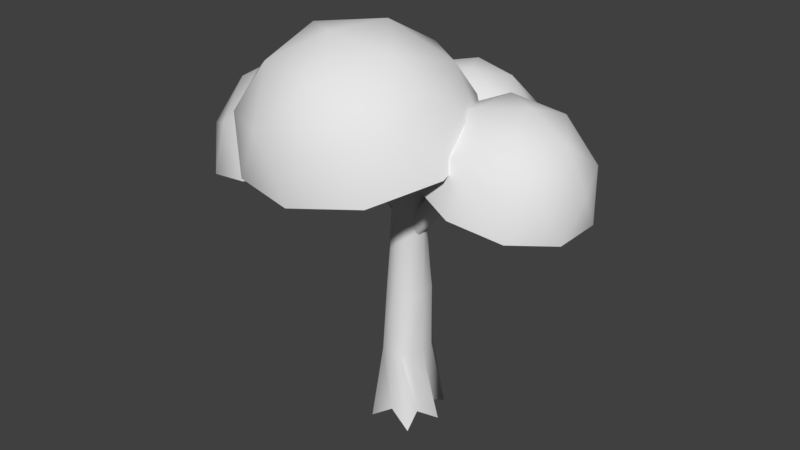 # Source: oak_tree_1.blend  (saved by Blender 2.78.0; exported with 4.5.12 LTS)
import bpy
from mathutils import Matrix  # noqa: F401  (used for matrix-valued properties, if any)

bpy.ops.wm.read_factory_settings(use_empty=True)
scene = bpy.context.scene
scene.name = 'Scene'

# ---- collections
col_collection_1 = bpy.data.collections.new('Collection 1'); scene.collection.children.link(col_collection_1)

# ---- world
world_world = bpy.data.worlds.new('World'); scene.world = world_world
world_world.color = (0.05088, 0.05088, 0.05088)
world_world.use_sun_shadow = False
world_world.sun_shadow_jitter_overblur = 0.0
world_world.cycles.sampling_method = 'MANUAL'

# ---- meshes
me_cylinder_002 = bpy.data.meshes.new('Cylinder.002')
me_cylinder_002.from_pydata([(0.5085, 4.704, 8.573), (2.042, 3.098, 9.158), (-0.04465, 3.256, 10.22), (-1.018, 3.703, 9.716), (0.4401, 2.176, 10.27), (-1.839, 2.778, 9.297), (-0.3809, 1.251, 9.854), (-0.04784, 4.669, 7.605), (1.291, 4.404, 7.74), (0.2471, 4.217, 9.59), (-0.899, 2.441, 10.14), (1.474, 4.124, 8.967), (1.667, 2.083, 9.65), (-2.022, 3.057, 8.07), (1.148, 3.273, 9.934), (-1.313, 4.155, 7.731), (-1.644, 3.828, 8.787), (-1.441, 1.682, 9.506), (0.8367, 1.231, 9.735), (-0.6931, 4.554, 8.749), (-1.902, 1.795, 8.493), (2.312, 2.198, 8.506), (-1.001, 0.8516, 8.837), (0.3381, 0.5863, 8.972), (2.193, 3.46, 8.084), (1.603, 1.101, 8.845), (1.816, 2.053, 8.573), (5.078, 0.02837, 9.861), (0.9413, 0.8018, 8.821), (5.248, -1.223, 8.968), (5.248, 1.28, 8.968), (2.788, -0.745, 10.51), (4.203, 1.28, 10.11), (4.647, 2.053, 7.771), (3.231, 2.531, 8.172), (2.957, -1.996, 9.617), (1.542, 0.02837, 10.02), (4.203, -1.223, 10.11), (2.788, 0.8018, 10.51), (3.914, 0.02837, 10.58), (5.691, 0.02837, 8.638), (4.202, 2.157, 9.06), (1.794, 1.344, 9.743), (1.794, -1.287, 9.743), (4.202, -2.101, 9.06), (2.957, 2.053, 9.617), (0.9413, -0.745, 8.821), (5.521, -0.745, 7.523), (1.816, -1.996, 8.573), (3.231, -2.475, 8.172), (5.521, 0.8018, 7.523), (4.647, -1.996, 7.771), (0.2542, 0.8071, 11.39), (2.621, -1.758, 10.77), (-0.5997, -2.46, 12.27), (-2.103, -1.456, 12.0), (0.1487, -3.896, 11.42), (-3.37, -2.289, 10.68), (-1.119, -4.729, 10.09), (-0.6046, 1.587, 10.11), (1.463, 1.131, 10.06), (-0.1492, -0.6866, 12.28), (-1.919, -3.44, 11.47), (1.744, -0.2744, 11.4), (2.042, -3.484, 10.54), (-3.652, -0.8839, 9.336), (1.242, -2.195, 11.92), (-2.558, 0.8177, 9.835), (-3.069, -0.5022, 10.92), (-2.756, -3.877, 10.01), (0.761, -4.653, 9.921), (-1.601, 0.464, 11.48), (-3.467, -2.868, 8.804), (3.038, -2.361, 9.165), (-2.076, -4.376, 8.442), (-0.008822, -4.832, 8.389), (2.854, -0.3771, 9.697), (1.945, -4.062, 8.665), (-2.656, 2.312, 9.208), (-0.7457, -0.3386, 9.74), (-4.04, -0.3386, 10.51), (-5.211, 0.6242, 9.724), (-3.395, -1.896, 10.23), (-6.214, -0.3386, 8.455), (-4.398, -2.859, 8.961), (-3.081, 2.777, 7.727), (-1.265, 2.182, 8.234), (-3.395, 1.219, 10.23), (-5.211, -1.301, 9.724), (-1.458, 1.219, 9.781), (-1.458, -1.896, 9.781), (-6.021, 0.6242, 6.908), (-2.272, -0.3386, 10.54), (-4.898, 2.182, 7.221), (-5.746, 1.299, 8.346), (-5.746, -1.977, 8.346), (-2.656, -2.989, 9.208), (-4.398, 2.182, 8.961), (-6.021, -1.301, 6.908), (-0.142, -1.301, 8.547), (-4.898, -2.859, 7.221), (-3.081, -3.454, 7.727), (-0.142, 0.6242, 8.547), (-1.265, -2.859, 8.234)], [], [(20, 17, 5), (13, 20, 5), (13, 5, 16), (20, 22, 17), (15, 13, 16), (8, 0, 11), (24, 8, 11), (24, 11, 1), (21, 1, 12), (25, 21, 12), (25, 12, 18), (12, 1, 14), (4, 12, 14), (4, 14, 2), (8, 7, 0), (15, 16, 19), (7, 15, 19), (7, 19, 0), (23, 18, 6), (22, 23, 6), (22, 6, 17), (21, 24, 1), (23, 25, 18), (6, 18, 4), (10, 6, 4), (10, 4, 2), (5, 17, 10), (3, 5, 10), (3, 10, 2), (19, 16, 3), (9, 19, 3), (9, 3, 2), (11, 0, 9), (14, 11, 9), (14, 9, 2), (1, 11, 14), (0, 19, 9), (16, 5, 3), (17, 6, 10), (18, 12, 4), (44, 29, 37), (43, 35, 31), (42, 36, 38), (41, 45, 32), (40, 30, 27), (27, 32, 39), (27, 30, 32), (30, 41, 32), (32, 38, 39), (32, 45, 38), (45, 42, 38), (38, 31, 39), (38, 36, 31), (36, 43, 31), (31, 37, 39), (31, 35, 37), (35, 44, 37), (49, 51, 44), (47, 50, 40), (48, 35, 43), (48, 49, 35), (49, 44, 35), (34, 45, 41), (34, 26, 45), (26, 42, 45), (33, 34, 41), (37, 27, 39), (37, 29, 27), (29, 40, 27), (51, 29, 44), (51, 47, 29), (47, 40, 29), (50, 30, 40), (50, 33, 30), (33, 41, 30), (26, 28, 42), (46, 48, 43), (28, 36, 42), (28, 46, 36), (46, 43, 36), (72, 69, 57), (65, 72, 57), (65, 57, 68), (72, 74, 69), (67, 65, 68), (60, 52, 63), (76, 60, 63), (76, 63, 53), (73, 53, 64), (77, 73, 64), (77, 64, 70), (64, 53, 66), (56, 64, 66), (56, 66, 54), (60, 59, 52), (67, 68, 71), (59, 67, 71), (59, 71, 52), (75, 70, 58), (74, 75, 58), (74, 58, 69), (73, 76, 53), (75, 77, 70), (58, 70, 56), (62, 58, 56), (62, 56, 54), (57, 69, 62), (55, 57, 62), (55, 62, 54), (71, 68, 55), (61, 71, 55), (61, 55, 54), (63, 52, 61), (66, 63, 61), (66, 61, 54), (53, 63, 66), (52, 71, 61), (68, 57, 55), (69, 58, 62), (70, 64, 56), (98, 95, 83), (91, 98, 83), (91, 83, 94), (98, 100, 95), (93, 91, 94), (86, 78, 89), (102, 86, 89), (102, 89, 79), (99, 79, 90), (103, 99, 90), (103, 90, 96), (90, 79, 92), (82, 90, 92), (82, 92, 80), (86, 85, 78), (93, 94, 97), (85, 93, 97), (85, 97, 78), (101, 96, 84), (100, 101, 84), (100, 84, 95), (99, 102, 79), (101, 103, 96), (84, 96, 82), (88, 84, 82), (88, 82, 80), (83, 95, 88), (81, 83, 88), (81, 88, 80), (97, 94, 81), (87, 97, 81), (87, 81, 80), (89, 78, 87), (92, 89, 87), (92, 87, 80), (79, 89, 92), (78, 97, 87), (94, 83, 81), (95, 84, 88), (96, 90, 82)])
me_cylinder_002.polygons.foreach_set('use_smooth', [True] * 160)
_uv = me_cylinder_002.uv_layers.new(name='UVMap')
_uv.uv.foreach_set('vector', [9.824e-05, 0.347, 0.2188, 0.3211, 0.1884, 0.5, 9.813e-05, 0.653, 9.824e-05, 0.347, 0.1884, 0.5, 9.813e-05, 0.653, 0.1884, 0.5, 0.2188, 0.6789, 9.824e-05, 0.347, 0.1812, 0.09773, 0.2188, 0.3211, 0.1812, 0.9023, 9.813e-05, 0.653, 0.2188, 0.6789, 0.7787, 0.9047, 0.5705, 0.7972, 0.7076, 0.6681, 0.9632, 0.6542, 0.7787, 0.9047, 0.7076, 0.6681, 0.9632, 0.6542, 0.7076, 0.6681, 0.794, 0.5, 0.9632, 0.3458, 0.794, 0.5, 0.7076, 0.3319, 0.7787, 0.09526, 0.9632, 0.3458, 0.7076, 0.3319, 0.7787, 0.09526, 0.7076, 0.3319, 0.5705, 0.2028, 0.7076, 0.3319, 0.794, 0.5, 0.619, 0.5, 0.5138, 0.3609, 0.7076, 0.3319, 0.619, 0.5, 0.5138, 0.3609, 0.619, 0.5, 0.4664, 0.5, 0.7787, 0.9047, 0.4796, 0.9999, 0.5705, 0.7972, 0.1812, 0.9023, 0.2188, 0.6789, 0.3815, 0.7667, 0.4796, 0.9999, 0.1812, 0.9023, 0.3815, 0.7667, 0.4796, 0.9999, 0.3815, 0.7667, 0.5705, 0.7972, 0.4796, 9.813e-05, 0.5705, 0.2028, 0.3815, 0.2333, 0.1812, 0.09773, 0.4796, 9.813e-05, 0.3815, 0.2333, 0.1812, 0.09773, 0.3815, 0.2333, 0.2188, 0.3211, 0.9632, 0.3458, 0.9632, 0.6542, 0.794, 0.5, 0.4796, 9.813e-05, 0.7787, 0.09526, 0.5705, 0.2028, 0.3815, 0.2333, 0.5705, 0.2028, 0.5138, 0.3609, 0.3481, 0.4157, 0.3815, 0.2333, 0.5138, 0.3609, 0.3481, 0.4157, 0.5138, 0.3609, 0.4664, 0.5, 0.1884, 0.5, 0.2188, 0.3211, 0.3481, 0.4157, 0.3481, 0.5843, 0.1884, 0.5, 0.3481, 0.4157, 0.3481, 0.5843, 0.3481, 0.4157, 0.4664, 0.5, 0.3815, 0.7667, 0.2188, 0.6789, 0.3481, 0.5843, 0.5138, 0.6391, 0.3815, 0.7667, 0.3481, 0.5843, 0.5138, 0.6391, 0.3481, 0.5843, 0.4664, 0.5, 0.7076, 0.6681, 0.5705, 0.7972, 0.5138, 0.6391, 0.619, 0.5, 0.7076, 0.6681, 0.5138, 0.6391, 0.619, 0.5, 0.5138, 0.6391, 0.4664, 0.5, 0.794, 0.5, 0.7076, 0.6681, 0.619, 0.5, 0.5705, 0.7972, 0.3815, 0.7667, 0.5138, 0.6391, 0.2188, 0.6789, 0.1884, 0.5, 0.3481, 0.5843, 0.2188, 0.3211, 0.3815, 0.2333, 0.3481, 0.4157, 0.5705, 0.2028, 0.7076, 0.3319, 0.5138, 0.3609, 0.2131, 0.3823, 0.3397, 0.2548, 0.3689, 0.4329, 0.3227, 0.7196, 0.2406, 0.5598, 0.419, 0.587, 0.6773, 0.7196, 0.5, 0.7483, 0.581, 0.587, 0.7869, 0.3823, 0.7594, 0.5598, 0.6311, 0.4329, 0.5, 0.1738, 0.6603, 0.2548, 0.5, 0.3376, 0.5, 0.3376, 0.6311, 0.4329, 0.5, 0.4755, 0.5, 0.3376, 0.6603, 0.2548, 0.6311, 0.4329, 0.6603, 0.2548, 0.7869, 0.3823, 0.6311, 0.4329, 0.6311, 0.4329, 0.581, 0.587, 0.5, 0.4755, 0.6311, 0.4329, 0.7594, 0.5598, 0.581, 0.587, 0.7594, 0.5598, 0.6773, 0.7196, 0.581, 0.587, 0.581, 0.587, 0.419, 0.587, 0.5, 0.4755, 0.581, 0.587, 0.5, 0.7483, 0.419, 0.587, 0.5, 0.7483, 0.3227, 0.7196, 0.419, 0.587, 0.419, 0.587, 0.3689, 0.4329, 0.5, 0.4755, 0.419, 0.587, 0.2406, 0.5598, 0.3689, 0.4329, 0.2406, 0.5598, 0.2131, 0.3823, 0.3689, 0.4329, 9.75e-05, 0.4756, 0.09567, 0.1815, 0.2131, 0.3823, 0.3454, 9.75e-05, 0.6546, 9.755e-05, 0.5, 0.1738, 0.09547, 0.7692, 0.2406, 0.5598, 0.3227, 0.7196, 0.09547, 0.7692, 9.75e-05, 0.4756, 0.2406, 0.5598, 9.75e-05, 0.4756, 0.2131, 0.3823, 0.2406, 0.5598, 0.9999, 0.4756, 0.7594, 0.5598, 0.7869, 0.3823, 0.9999, 0.4756, 0.9045, 0.7692, 0.7594, 0.5598, 0.9045, 0.7692, 0.6773, 0.7196, 0.7594, 0.5598, 0.9043, 0.1815, 0.9999, 0.4756, 0.7869, 0.3823, 0.3689, 0.4329, 0.5, 0.3376, 0.5, 0.4755, 0.3689, 0.4329, 0.3397, 0.2548, 0.5, 0.3376, 0.3397, 0.2548, 0.5, 0.1738, 0.5, 0.3376, 0.09567, 0.1815, 0.3397, 0.2548, 0.2131, 0.3823, 0.09567, 0.1815, 0.3454, 9.75e-05, 0.3397, 0.2548, 0.3454, 9.75e-05, 0.5, 0.1738, 0.3397, 0.2548, 0.6546, 9.755e-05, 0.6603, 0.2548, 0.5, 0.1738, 0.6546, 9.755e-05, 0.9043, 0.1815, 0.6603, 0.2548, 0.9043, 0.1815, 0.7869, 0.3823, 0.6603, 0.2548, 0.9045, 0.7692, 0.6543, 0.951, 0.6773, 0.7196, 0.3457, 0.951, 0.09547, 0.7692, 0.3227, 0.7196, 0.6543, 0.951, 0.5, 0.7483, 0.6773, 0.7196, 0.6543, 0.951, 0.3457, 0.951, 0.5, 0.7483, 0.3457, 0.951, 0.3227, 0.7196, 0.5, 0.7483, 9.813e-05, 0.347, 0.2188, 0.3211, 0.1884, 0.5, 9.813e-05, 0.653, 9.813e-05, 0.347, 0.1884, 0.5, 9.813e-05, 0.653, 0.1884, 0.5, 0.2188, 0.6789, 9.813e-05, 0.347, 0.1812, 0.09773, 0.2188, 0.3211, 0.1812, 0.9023, 9.813e-05, 0.653, 0.2188, 0.6789, 0.7787, 0.9047, 0.5705, 0.7972, 0.7076, 0.6681, 0.9632, 0.6542, 0.7787, 0.9047, 0.7076, 0.6681, 0.9632, 0.6542, 0.7076, 0.6681, 0.794, 0.5, 0.9632, 0.3458, 0.794, 0.5, 0.7076, 0.3319, 0.7787, 0.09526, 0.9632, 0.3458, 0.7076, 0.3319, 0.7787, 0.09526, 0.7076, 0.3319, 0.5705, 0.2028, 0.7076, 0.3319, 0.794, 0.5, 0.619, 0.5, 0.5138, 0.3609, 0.7076, 0.3319, 0.619, 0.5, 0.5138, 0.3609, 0.619, 0.5, 0.4664, 0.5, 0.7787, 0.9047, 0.4796, 0.9999, 0.5705, 0.7972, 0.1812, 0.9023, 0.2188, 0.6789, 0.3815, 0.7667, 0.4796, 0.9999, 0.1812, 0.9023, 0.3815, 0.7667, 0.4796, 0.9999, 0.3815, 0.7667, 0.5705, 0.7972, 0.4796, 9.813e-05, 0.5705, 0.2028, 0.3815, 0.2333, 0.1812, 0.09773, 0.4796, 9.813e-05, 0.3815, 0.2333, 0.1812, 0.09773, 0.3815, 0.2333, 0.2188, 0.3211, 0.9632, 0.3458, 0.9632, 0.6542, 0.794, 0.5, 0.4796, 9.813e-05, 0.7787, 0.09526, 0.5705, 0.2028, 0.3815, 0.2333, 0.5705, 0.2028, 0.5138, 0.3609, 0.3481, 0.4157, 0.3815, 0.2333, 0.5138, 0.3609, 0.3481, 0.4157, 0.5138, 0.3609, 0.4664, 0.5, 0.1884, 0.5, 0.2188, 0.3211, 0.3481, 0.4157, 0.3481, 0.5843, 0.1884, 0.5, 0.3481, 0.4157, 0.3481, 0.5843, 0.3481, 0.4157, 0.4664, 0.5, 0.3815, 0.7667, 0.2188, 0.6789, 0.3481, 0.5843, 0.5138, 0.6391, 0.3815, 0.7667, 0.3481, 0.5843, 0.5138, 0.6391, 0.3481, 0.5843, 0.4664, 0.5, 0.7076, 0.6681, 0.5705, 0.7972, 0.5138, 0.6391, 0.619, 0.5, 0.7076, 0.6681, 0.5138, 0.6391, 0.619, 0.5, 0.5138, 0.6391, 0.4664, 0.5, 0.794, 0.5, 0.7076, 0.6681, 0.619, 0.5, 0.5705, 0.7972, 0.3815, 0.7667, 0.5138, 0.6391, 0.2188, 0.6789, 0.1884, 0.5, 0.3481, 0.5843, 0.2188, 0.3211, 0.3815, 0.2333, 0.3481, 0.4157, 0.5705, 0.2028, 0.7076, 0.3319, 0.5138, 0.3609, 0.3469, 0.9632, 0.321, 0.7445, 0.4999, 0.7749, 0.6528, 0.9633, 0.3469, 0.9632, 0.4999, 0.7749, 0.6528, 0.9633, 0.4999, 0.7749, 0.6788, 0.7446, 0.3469, 0.9632, 0.09762, 0.782, 0.321, 0.7445, 0.9022, 0.7822, 0.6528, 0.9633, 0.6788, 0.7446, 0.9048, 0.1848, 0.7972, 0.3929, 0.6682, 0.2558, 0.6544, 0.0002046, 0.9048, 0.1848, 0.6682, 0.2558, 0.6544, 0.0002046, 0.6682, 0.2558, 0.5001, 0.1693, 0.3459, 9.813e-05, 0.5001, 0.1693, 0.332, 0.2557, 0.09536, 0.1845, 0.3459, 9.813e-05, 0.332, 0.2557, 0.09536, 0.1845, 0.332, 0.2557, 0.2028, 0.3927, 0.332, 0.2557, 0.5001, 0.1693, 0.5, 0.3443, 0.3609, 0.4495, 0.332, 0.2557, 0.5, 0.3443, 0.3609, 0.4495, 0.5, 0.3443, 0.5, 0.497, 0.9048, 0.1848, 0.9999, 0.4839, 0.7972, 0.3929, 0.9022, 0.7822, 0.6788, 0.7446, 0.7667, 0.582, 0.9999, 0.4839, 0.9022, 0.7822, 0.7667, 0.582, 0.9999, 0.4839, 0.7667, 0.582, 0.7972, 0.3929, 9.813e-05, 0.4836, 0.2028, 0.3927, 0.2333, 0.5818, 0.09762, 0.782, 9.813e-05, 0.4836, 0.2333, 0.5818, 0.09762, 0.782, 0.2333, 0.5818, 0.321, 0.7445, 0.3459, 9.813e-05, 0.6544, 0.0002046, 0.5001, 0.1693, 9.813e-05, 0.4836, 0.09536, 0.1845, 0.2028, 0.3927, 0.2333, 0.5818, 0.2028, 0.3927, 0.3609, 0.4495, 0.4156, 0.6152, 0.2333, 0.5818, 0.3609, 0.4495, 0.4156, 0.6152, 0.3609, 0.4495, 0.5, 0.497, 0.4999, 0.7749, 0.321, 0.7445, 0.4156, 0.6152, 0.5843, 0.6153, 0.4999, 0.7749, 0.4156, 0.6152, 0.5843, 0.6153, 0.4156, 0.6152, 0.5, 0.497, 0.7667, 0.582, 0.6788, 0.7446, 0.5843, 0.6153, 0.6391, 0.4496, 0.7667, 0.582, 0.5843, 0.6153, 0.6391, 0.4496, 0.5843, 0.6153, 0.5, 0.497, 0.6682, 0.2558, 0.7972, 0.3929, 0.6391, 0.4496, 0.5, 0.3443, 0.6682, 0.2558, 0.6391, 0.4496, 0.5, 0.3443, 0.6391, 0.4496, 0.5, 0.497, 0.5001, 0.1693, 0.6682, 0.2558, 0.5, 0.3443, 0.7972, 0.3929, 0.7667, 0.582, 0.6391, 0.4496, 0.6788, 0.7446, 0.4999, 0.7749, 0.5843, 0.6153, 0.321, 0.7445, 0.2333, 0.5818, 0.4156, 0.6152, 0.2028, 0.3927, 0.332, 0.2557, 0.3609, 0.4495])
me_cylinder_002.use_remesh_preserve_volume = False
me_cylinder_002.use_remesh_preserve_attributes = False
me_cylinder_002.use_mirror_vertex_groups = False
me_cylinder_002.update()
me_cylinder = bpy.data.meshes.new('Cylinder')
me_cylinder.from_pydata([(0.002431, 0.6349, 0.0), (-0.005273, 0.6911, 2.041), (0.6996, 0.9566, -0.3457), (0.4186, 0.6698, 2.041), (0.6466, 0.3679, 0.0), (0.65, 0.3128, 2.041), (1.11, 0.1137, -0.3457), (0.6886, -0.1464, 2.041), (0.7032, -0.4038, 0.0), (0.5311, -0.4484, 2.041), (0.8165, -1.002, -0.3457), (0.3417, -0.7474, 2.041), (0.02507, -0.7954, 0.0), (-0.005273, -0.758, 2.041), (-0.5493, -1.054, -0.3457), (-0.3522, -0.7474, 2.041), (-0.5738, -0.3812, 0.0), (-0.5416, -0.4484, 2.041), (-1.022, 0.03056, -0.3457), (-0.6992, -0.1464, 2.041), (-0.5291, 0.2691, 0.0), (-0.6605, 0.3128, 2.041), (-0.5633, 1.039, -0.3457), (-0.4291, 0.6698, 2.041), (0.01531, 0.7203, 4.025), (0.392, 0.6586, 4.025), (0.6019, 0.3683, 4.025), (0.6031, -0.007132, 4.025), (0.5403, -0.3305, 4.025), (0.3897, -0.5523, 4.025), (0.02069, -0.6812, 4.025), (-0.3591, -0.5523, 4.025), (-0.5096, -0.3305, 4.025), (-0.5909, -0.02739, 4.025), (-0.6224, 0.3868, 4.025), (-0.2972, 0.6093, 4.025), (0.06552, 0.468, 6.008), (0.3323, 0.3965, 6.008), (0.5276, 0.2013, 6.008), (0.5991, -0.06552, 6.008), (0.5276, -0.3323, 6.008), (0.3323, -0.5276, 6.008), (0.06552, -0.5991, 6.008), (-0.2013, -0.5276, 6.008), (-0.3965, -0.3323, 6.008), (-0.468, -0.06552, 6.008), (-0.3965, 0.2013, 6.008), (-0.2013, 0.3965, 6.008), (0.3269, 0.1143, 7.885), (0.5486, 0.05512, 7.871), (0.7105, -0.1066, 7.848), (0.7691, -0.3276, 7.823), (0.7088, -0.5485, 7.803), (0.5457, -0.7103, 7.793), (0.3235, -0.7695, 7.795), (0.1018, -0.7103, 7.809), (-0.06009, -0.5485, 7.832), (-0.1187, -0.3276, 7.857), (-0.05839, -0.1066, 7.877), (0.1047, 0.05512, 7.888), (0.6581, -0.6754, 9.551), (0.8147, -0.7166, 9.524), (0.9272, -0.8291, 9.484), (0.9655, -0.9828, 9.442), (0.9193, -1.136, 9.408), (0.801, -1.249, 9.391), (0.6423, -1.29, 9.397), (0.4857, -1.249, 9.423), (0.3732, -1.136, 9.463), (0.3349, -0.9828, 9.506), (0.3811, -0.8291, 9.54), (0.4994, -0.7166, 9.557), (1.071, -1.594, 10.82), (1.161, -1.615, 10.79), (1.222, -1.671, 10.74), (1.237, -1.747, 10.68), (1.203, -1.823, 10.63), (1.128, -1.879, 10.6), (1.033, -1.9, 10.61), (0.9437, -1.879, 10.64), (0.8832, -1.823, 10.69), (0.868, -1.747, 10.75), (0.9022, -1.671, 10.79), (0.9766, -1.615, 10.82), (1.096, -2.959, 11.2), (-0.1025, 0.1255, 5.906), (0.512, 0.1017, 6.729), (0.008309, 0.195, 5.834), (0.6321, 0.1771, 6.651), (0.1256, 0.1905, 5.743), (0.7592, 0.1721, 6.552), (0.218, 0.113, 5.655), (0.8593, 0.08811, 6.457), (0.2607, -0.01661, 5.595), (0.9056, -0.05235, 6.392), (0.2422, -0.1636, 5.579), (0.8856, -0.2117, 6.374), (0.1676, -0.2886, 5.611), (0.8047, -0.3471, 6.409), (0.05676, -0.3581, 5.682), (0.6846, -0.4225, 6.486), (-0.06054, -0.3535, 5.774), (0.5575, -0.4175, 6.586), (-0.1529, -0.2761, 5.861), (0.4573, -0.3336, 6.681), (-0.1956, -0.1465, 5.921), (0.4111, -0.1931, 6.746), (-0.1771, 0.0005252, 5.938), (0.4311, -0.03377, 6.763), (1.16, -0.003404, 7.507), (1.27, 0.06587, 7.436), (1.387, 0.06129, 7.345), (1.479, -0.0159, 7.257), (1.522, -0.145, 7.198), (1.503, -0.2915, 7.182), (1.429, -0.4161, 7.213), (1.319, -0.4853, 7.284), (1.202, -0.4808, 7.376), (1.11, -0.4036, 7.463), (1.067, -0.2744, 7.523), (1.086, -0.128, 7.539), (1.801, -0.2097, 8.27), (1.906, -0.1436, 8.202), (2.018, -0.148, 8.115), (2.106, -0.2216, 8.032), (2.146, -0.3448, 7.975), (2.129, -0.4844, 7.96), (2.058, -0.6032, 7.99), (1.952, -0.6693, 8.058), (1.841, -0.6649, 8.145), (1.753, -0.5913, 8.228), (1.713, -0.4682, 8.285), (1.73, -0.3285, 8.301), (2.549, -0.3986, 8.885), (2.636, -0.3401, 8.82), (2.725, -0.3419, 8.736), (2.792, -0.4035, 8.654), (2.82, -0.5083, 8.596), (2.801, -0.6284, 8.579), (2.741, -0.7316, 8.606), (2.654, -0.7901, 8.671), (2.565, -0.7883, 8.756), (2.498, -0.7267, 8.838), (2.47, -0.6218, 8.895), (2.489, -0.5017, 8.912), (3.36, -0.7008, 9.296), (3.422, -0.6524, 9.237), (3.483, -0.6514, 9.159), (3.526, -0.6982, 9.084), (3.539, -0.7801, 9.03), (3.519, -0.8753, 9.013), (3.471, -0.9582, 9.038), (3.408, -1.007, 9.097), (3.347, -1.008, 9.174), (3.305, -0.9608, 9.25), (3.292, -0.8789, 9.304), (3.312, -0.7837, 9.32), (4.118, -1.016, 9.474), (4.145, -0.9873, 9.437), (4.164, -0.9823, 9.386), (4.17, -1.002, 9.336), (4.161, -1.041, 9.3), (4.14, -1.089, 9.287), (4.112, -1.134, 9.301), (4.085, -1.162, 9.338), (4.066, -1.167, 9.388), (4.06, -1.147, 9.439), (4.068, -1.108, 9.475), (4.09, -1.06, 9.488), (4.609, -1.276, 9.314), (-0.1017, -0.065, 5.875), (0.04335, 0.5226, 6.516), (-0.235, 0.01447, 5.83), (-0.07273, 0.5918, 6.477), (-0.3057, 0.1324, 5.745), (-0.1342, 0.6945, 6.403), (-0.2947, 0.2573, 5.643), (-0.1247, 0.8032, 6.314), (-0.2051, 0.3556, 5.551), (-0.04672, 0.8888, 6.235), (-0.06084, 0.4011, 5.494), (0.07887, 0.9283, 6.185), (0.09944, 0.3814, 5.488), (0.2184, 0.9112, 6.179), (0.2328, 0.3019, 5.533), (0.3345, 0.842, 6.218), (0.3035, 0.1839, 5.618), (0.396, 0.7393, 6.292), (0.2925, 0.05907, 5.72), (0.3865, 0.6306, 6.381), (0.2029, -0.03925, 5.811), (0.3085, 0.545, 6.461), (0.05863, -0.08466, 5.868), (0.1829, 0.5055, 6.51), (0.08141, 1.067, 7.176), (-0.022, 1.129, 7.141), (-0.07681, 1.22, 7.075), (-0.06833, 1.317, 6.996), (0.001164, 1.393, 6.925), (0.1131, 1.428, 6.88), (0.2374, 1.413, 6.875), (0.3408, 1.351, 6.91), (0.3956, 1.26, 6.976), (0.3871, 1.163, 7.055), (0.3176, 1.087, 7.126), (0.2057, 1.052, 7.17), (0.1925, 1.638, 7.803), (0.0962, 1.695, 7.771), (0.04515, 1.78, 7.709), (0.05305, 1.871, 7.636), (0.1178, 1.942, 7.569), (0.222, 1.974, 7.528), (0.3378, 1.96, 7.523), (0.4341, 1.903, 7.556), (0.4852, 1.818, 7.617), (0.4773, 1.727, 7.691), (0.4125, 1.656, 7.757), (0.3083, 1.624, 7.798), (0.2293, 2.296, 8.309), (0.1557, 2.336, 8.28), (0.1162, 2.395, 8.227), (0.1213, 2.457, 8.164), (0.1697, 2.505, 8.108), (0.2485, 2.527, 8.074), (0.3364, 2.517, 8.071), (0.41, 2.477, 8.1), (0.4495, 2.418, 8.153), (0.4444, 2.356, 8.216), (0.396, 2.308, 8.272), (0.3173, 2.285, 8.306), (0.2684, 3.003, 8.672), (0.1972, 3.035, 8.638), (0.1588, 3.083, 8.579), (0.1633, 3.132, 8.51), (0.2097, 3.171, 8.449), (0.2854, 3.188, 8.414), (0.3702, 3.179, 8.413), (0.4413, 3.146, 8.447), (0.4798, 3.099, 8.506), (0.4752, 3.049, 8.576), (0.4289, 3.011, 8.636), (0.3531, 2.994, 8.671), (0.2961, 3.697, 8.808), (0.2598, 3.707, 8.787), (0.2399, 3.72, 8.751), (0.2417, 3.73, 8.709), (0.2647, 3.736, 8.672), (0.3028, 3.736, 8.651), (0.3457, 3.729, 8.652), (0.382, 3.719, 8.673), (0.4019, 3.707, 8.709), (0.4001, 3.696, 8.752), (0.3771, 3.69, 8.788), (0.3391, 3.69, 8.809), (0.394, 4.49, 8.627), (1.787, -0.4453, 8.078), (1.963, -0.197, 8.469), (1.754, -0.4005, 8.062), (1.923, -0.1423, 8.45), (1.747, -0.3516, 8.032), (1.914, -0.08256, 8.412), (1.768, -0.3118, 7.995), (1.94, -0.03393, 8.368), (1.811, -0.2917, 7.962), (1.993, -0.009384, 8.327), (1.866, -0.2967, 7.942), (2.059, -0.0155, 8.302), (1.916, -0.3255, 7.939), (2.12, -0.05064, 8.299), (1.949, -0.3703, 7.955), (2.161, -0.1054, 8.319), (1.956, -0.4192, 7.986), (2.169, -0.1651, 8.356), (1.935, -0.459, 8.023), (2.144, -0.2137, 8.401), (1.892, -0.4791, 8.056), (2.091, -0.2383, 8.441), (1.838, -0.4741, 8.076), (2.025, -0.2321, 8.466), (2.105, 0.08068, 8.837), (2.072, 0.1264, 8.821), (2.064, 0.1763, 8.79), (2.086, 0.2169, 8.752), (2.13, 0.2374, 8.719), (2.185, 0.2323, 8.698), (2.236, 0.2029, 8.695), (2.27, 0.1572, 8.712), (2.277, 0.1073, 8.743), (2.256, 0.06672, 8.78), (2.212, 0.04622, 8.814), (2.157, 0.05133, 8.835), (2.305, 0.3693, 9.172), (2.283, 0.3992, 9.161), (2.278, 0.4317, 9.141), (2.292, 0.4582, 9.117), (2.321, 0.4716, 9.095), (2.357, 0.4683, 9.081), (2.391, 0.4491, 9.08), (2.413, 0.4193, 9.09), (2.417, 0.3867, 9.111), (2.403, 0.3602, 9.135), (2.374, 0.3469, 9.157), (2.338, 0.3502, 9.171), (2.455, 0.6903, 9.468), (2.435, 0.715, 9.457), (2.43, 0.7414, 9.437), (2.44, 0.7623, 9.413), (2.464, 0.7721, 9.392), (2.495, 0.7683, 9.379), (2.524, 0.7518, 9.378), (2.544, 0.7271, 9.389), (2.549, 0.7008, 9.409), (2.538, 0.6799, 9.433), (2.514, 0.67, 9.454), (2.484, 0.6738, 9.467), (2.633, 1.05, 9.662), (2.616, 1.068, 9.651), (2.611, 1.086, 9.633), (2.618, 1.099, 9.611), (2.636, 1.105, 9.593), (2.66, 1.1, 9.582), (2.683, 1.088, 9.581), (2.699, 1.07, 9.592), (2.704, 1.052, 9.61), (2.697, 1.038, 9.632), (2.679, 1.033, 9.65), (2.656, 1.037, 9.661), (2.785, 1.39, 9.752), (2.776, 1.398, 9.745), (2.771, 1.404, 9.734), (2.773, 1.406, 9.72), (2.781, 1.405, 9.709), (2.792, 1.401, 9.702), (2.803, 1.394, 9.702), (2.813, 1.386, 9.709), (2.817, 1.38, 9.721), (2.815, 1.377, 9.734), (2.808, 1.378, 9.745), (2.797, 1.383, 9.752), (3.002, 1.78, 9.741), (0.08051, -0.2376, 7.005), (-0.2347, -0.3523, 7.477), (0.1006, -0.4215, 6.95), (-0.2529, -0.5002, 7.434), (0.1001, -0.5556, 6.811), (-0.3292, -0.608, 7.353), (0.1672, -0.5203, 6.625), (-0.4432, -0.6467, 7.255), (0.04352, -0.4142, 6.442), (-0.5643, -0.6061, 7.166), (0.002589, -0.4174, 6.312), (-0.66, -0.4969, 7.112), (-0.03261, -0.2328, 6.268), (-0.7048, -0.3484, 7.105), (-0.05266, -0.0488, 6.322), (-0.6866, -0.2005, 7.148), (-0.05218, 0.08523, 6.461), (-0.6103, -0.09271, 7.23), (-0.0313, 0.1334, 6.647), (-0.4964, -0.05397, 7.328), (0.004381, 0.08283, 6.83), (-0.3753, -0.09464, 7.416), (0.04531, -0.05296, 6.961), (-0.2795, -0.2038, 7.471), (-0.7702, -0.5485, 8.185), (-0.7872, -0.687, 8.145), (-0.8587, -0.788, 8.068), (-0.9654, -0.8243, 7.977), (-1.079, -0.7862, 7.894), (-1.169, -0.6839, 7.843), (-1.211, -0.5448, 7.837), (-1.193, -0.4063, 7.877), (-1.122, -0.3053, 7.954), (-1.015, -0.269, 8.045), (-0.9018, -0.3071, 8.128), (-0.8121, -0.4094, 8.179), (-1.381, -0.6848, 8.845), (-1.396, -0.8093, 8.809), (-1.461, -0.8999, 8.74), (-1.556, -0.9325, 8.658), (-1.658, -0.8983, 8.583), (-1.739, -0.8065, 8.537), (-1.777, -0.6816, 8.532), (-1.761, -0.5572, 8.568), (-1.697, -0.4665, 8.637), (-1.601, -0.4339, 8.719), (-1.499, -0.4682, 8.793), (-1.419, -0.56, 8.839), (-2.015, -0.9319, 9.405), (-2.024, -1.042, 9.367), (-2.074, -1.121, 9.297), (-2.152, -1.147, 9.214), (-2.236, -1.115, 9.14), (-2.304, -1.032, 9.095), (-2.339, -0.9204, 9.091), (-2.329, -0.8105, 9.129), (-2.279, -0.7316, 9.199), (-2.202, -0.7048, 9.282), (-2.118, -0.7374, 9.356), (-2.049, -0.8205, 9.401), (-2.751, -1.196, 9.759), (-2.752, -1.278, 9.723), (-2.782, -1.335, 9.66), (-2.831, -1.351, 9.588), (-2.888, -1.323, 9.524), (-2.936, -1.257, 9.487), (-2.964, -1.172, 9.486), (-2.962, -1.09, 9.522), (-2.933, -1.033, 9.584), (-2.884, -1.016, 9.657), (-2.827, -1.045, 9.72), (-2.779, -1.11, 9.758), (-3.429, -1.47, 9.926), (-3.423, -1.52, 9.898), (-3.427, -1.552, 9.849), (-3.441, -1.555, 9.793), (-3.461, -1.53, 9.744), (-3.481, -1.483, 9.716), (-3.496, -1.427, 9.716), (-3.503, -1.377, 9.745), (-3.499, -1.346, 9.794), (-3.485, -1.342, 9.85), (-3.465, -1.367, 9.899), (-3.445, -1.414, 9.927), (-4.249, -1.71, 9.724), (-1.398, -0.7651, 8.73), (-1.719, -0.5124, 8.989), (-1.48, -0.8553, 8.715), (-1.792, -0.5931, 8.976), (-1.574, -0.9041, 8.654), (-1.876, -0.6367, 8.922), (-1.656, -0.8983, 8.564), (-1.95, -0.6316, 8.841), (-1.704, -0.8396, 8.467), (-1.993, -0.579, 8.755), (-1.704, -0.7436, 8.392), (-1.993, -0.4931, 8.687), (-1.658, -0.6361, 8.356), (-1.952, -0.3969, 8.655), (-1.577, -0.5459, 8.371), (-1.879, -0.3162, 8.669), (-1.483, -0.4971, 8.432), (-1.795, -0.2725, 8.723), (-1.4, -0.5029, 8.522), (-1.721, -0.2777, 8.804), (-1.353, -0.5616, 8.618), (-1.678, -0.3303, 8.89), (-1.352, -0.6576, 8.694), (-1.678, -0.4162, 8.958), (-2.033, -0.3168, 9.279), (-2.1, -0.3909, 9.267), (-2.177, -0.431, 9.217), (-2.244, -0.4263, 9.143), (-2.284, -0.378, 9.064), (-2.284, -0.2992, 9.002), (-2.246, -0.2108, 8.973), (-2.179, -0.1367, 8.985), (-2.102, -0.09668, 9.035), (-2.035, -0.1014, 9.109), (-1.995, -0.1497, 9.188), (-1.995, -0.2285, 9.25), (-2.355, -0.08286, 9.53), (-2.414, -0.1486, 9.52), (-2.483, -0.1841, 9.475), (-2.542, -0.1799, 9.409), (-2.577, -0.1371, 9.339), (-2.578, -0.06719, 9.284), (-2.544, 0.01114, 9.259), (-2.485, 0.07687, 9.269), (-2.416, 0.1124, 9.314), (-2.356, 0.1082, 9.38), (-2.321, 0.0654, 9.45), (-2.321, -0.004535, 9.505), (-2.717, 0.09969, 9.746), (-2.768, 0.03781, 9.733), (-2.825, 0.001978, 9.689), (-2.873, 0.001802, 9.624), (-2.899, 0.03732, 9.556), (-2.897, 0.09903, 9.504), (-2.867, 0.1704, 9.482), (-2.817, 0.2323, 9.494), (-2.76, 0.2681, 9.539), (-2.712, 0.2683, 9.604), (-2.685, 0.2328, 9.671), (-2.687, 0.171, 9.723), (-3.119, 0.275, 9.846), (-3.155, 0.2232, 9.833), (-3.193, 0.1909, 9.792), (-3.223, 0.1868, 9.736), (-3.238, 0.2121, 9.679), (-3.233, 0.2598, 9.636), (-3.21, 0.3173, 9.619), (-3.175, 0.3692, 9.633), (-3.137, 0.4015, 9.673), (-3.106, 0.4055, 9.73), (-3.091, 0.3803, 9.787), (-3.096, 0.3325, 9.83), (-3.499, 0.4019, 9.854), (-3.516, 0.367, 9.843), (-3.529, 0.3422, 9.814), (-3.534, 0.3342, 9.775), (-3.531, 0.3451, 9.736), (-3.52, 0.372, 9.708), (-3.504, 0.4077, 9.699), (-3.487, 0.4426, 9.71), (-3.475, 0.4674, 9.739), (-3.469, 0.4754, 9.778), (-3.472, 0.4645, 9.817), (-3.483, 0.4376, 9.844), (-3.902, 0.5419, 9.71), (0.6939, -0.5166, 8.427), (0.2593, -0.8782, 8.771), (0.7664, -0.617, 8.412), (0.3174, -0.9588, 8.759), (0.7947, -0.7215, 8.35), (0.3401, -1.043, 8.709), (0.7712, -0.8021, 8.258), (0.3213, -1.107, 8.635), (0.7024, -0.8371, 8.16), (0.2661, -1.135, 8.556), (0.6065, -0.8172, 8.083), (0.1891, -1.119, 8.494), (0.5093, -0.7477, 8.047), (0.1111, -1.064, 8.465), (0.4368, -0.6473, 8.062), (0.053, -0.9831, 8.477), (0.4085, -0.5428, 8.124), (0.03029, -0.8992, 8.527), (0.4319, -0.4622, 8.216), (0.04909, -0.8346, 8.601), (0.5008, -0.4272, 8.314), (0.1044, -0.8065, 8.68), (0.5967, -0.4471, 8.391), (0.1813, -0.8225, 8.742), (-0.09107, -1.239, 9.167), (-0.03959, -1.31, 9.157), (-0.01947, -1.385, 9.113), (-0.03612, -1.442, 9.047), (-0.08506, -1.467, 8.977), (-0.1532, -1.453, 8.922), (-0.2222, -1.403, 8.897), (-0.2737, -1.332, 8.908), (-0.2938, -1.258, 8.952), (-0.2772, -1.2, 9.017), (-0.2283, -1.175, 9.087), (-0.1601, -1.19, 9.142), (-0.4932, -1.598, 9.515), (-0.4488, -1.659, 9.506), (-0.4314, -1.723, 9.468), (-0.4458, -1.773, 9.411), (-0.488, -1.794, 9.351), (-0.5468, -1.782, 9.304), (-0.6064, -1.739, 9.281), (-0.6508, -1.678, 9.291), (-0.6681, -1.614, 9.329), (-0.6538, -1.564, 9.385), (-0.6116, -1.543, 9.445), (-0.5528, -1.555, 9.493), (-0.8369, -2.025, 9.801), (-0.7978, -2.074, 9.791), (-0.7798, -2.123, 9.756), (-0.7876, -2.16, 9.705), (-0.8193, -2.175, 9.652), (-0.8662, -2.163, 9.611), (-0.9158, -2.128, 9.594), (-0.9549, -2.079, 9.604), (-0.9729, -2.03, 9.639), (-0.9651, -1.993, 9.689), (-0.9335, -1.978, 9.742), (-0.8865, -1.99, 9.783), (-1.173, -2.493, 9.954), (-1.137, -2.531, 9.943), (-1.118, -2.568, 9.909), (-1.12, -2.593, 9.862), (-1.143, -2.601, 9.814), (-1.181, -2.589, 9.779), (-1.224, -2.56, 9.765), (-1.26, -2.522, 9.776), (-1.279, -2.485, 9.81), (-1.277, -2.459, 9.857), (-1.254, -2.452, 9.905), (-1.216, -2.464, 9.94), (-1.438, -2.943, 9.965), (-1.42, -2.957, 9.958), (-1.407, -2.968, 9.941), (-1.403, -2.972, 9.918), (-1.409, -2.969, 9.895), (-1.424, -2.959, 9.878), (-1.442, -2.945, 9.873), (-1.46, -2.931, 9.879), (-1.473, -2.921, 9.897), (-1.477, -2.916, 9.92), (-1.471, -2.92, 9.943), (-1.457, -2.929, 9.959), (-1.738, -3.439, 9.829)], [], [(0, 1, 3, 2), (2, 3, 5, 4), (4, 5, 7, 6), (6, 7, 9, 8), (8, 9, 11, 10), (10, 11, 13, 12), (12, 13, 15, 14), (14, 15, 17, 16), (16, 17, 19, 18), (18, 19, 21, 20), (13, 11, 29, 30), (20, 21, 23, 22), (22, 23, 1, 0), (33, 32, 44, 45), (11, 9, 28, 29), (9, 7, 27, 28), (1, 23, 35, 24), (3, 1, 24, 25), (7, 5, 26, 27), (23, 21, 34, 35), (5, 3, 25, 26), (21, 19, 33, 34), (19, 17, 32, 33), (17, 15, 31, 32), (15, 13, 30, 31), (38, 37, 49, 50), (30, 29, 41, 42), (27, 26, 38, 39), (34, 33, 45, 46), (31, 30, 42, 43), (28, 27, 39, 40), (35, 34, 46, 47), (25, 24, 36, 37), (32, 31, 43, 44), (29, 28, 40, 41), (24, 35, 47, 36), (26, 25, 37, 38), (48, 59, 71, 60), (45, 44, 56, 57), (42, 41, 53, 54), (39, 38, 50, 51), (46, 45, 57, 58), (43, 42, 54, 55), (40, 39, 51, 52), (47, 46, 58, 59), (37, 36, 48, 49), (44, 43, 55, 56), (41, 40, 52, 53), (36, 47, 59, 48), (65, 64, 76, 77), (50, 49, 61, 62), (57, 56, 68, 69), (54, 53, 65, 66), (51, 50, 62, 63), (58, 57, 69, 70), (55, 54, 66, 67), (52, 51, 63, 64), (59, 58, 70, 71), (49, 48, 60, 61), (56, 55, 67, 68), (53, 52, 64, 65), (77, 76, 84), (60, 71, 83, 72), (62, 61, 73, 74), (69, 68, 80, 81), (66, 65, 77, 78), (63, 62, 74, 75), (70, 69, 81, 82), (67, 66, 78, 79), (64, 63, 75, 76), (71, 70, 82, 83), (61, 60, 72, 73), (68, 67, 79, 80), (72, 83, 84), (74, 73, 84), (81, 80, 84), (78, 77, 84), (75, 74, 84), (82, 81, 84), (79, 78, 84), (76, 75, 84), (83, 82, 84), (73, 72, 84), (80, 79, 84), (85, 86, 88, 87), (87, 88, 90, 89), (89, 90, 92, 91), (91, 92, 94, 93), (93, 94, 96, 95), (95, 96, 98, 97), (97, 98, 100, 99), (99, 100, 102, 101), (101, 102, 104, 103), (103, 104, 106, 105), (98, 96, 114, 115), (105, 106, 108, 107), (107, 108, 86, 85), (118, 117, 129, 130), (96, 94, 113, 114), (94, 92, 112, 113), (86, 108, 120, 109), (88, 86, 109, 110), (92, 90, 111, 112), (108, 106, 119, 120), (90, 88, 110, 111), (106, 104, 118, 119), (104, 102, 117, 118), (102, 100, 116, 117), (100, 98, 115, 116), (123, 122, 134, 135), (115, 114, 126, 127), (112, 111, 123, 124), (119, 118, 130, 131), (116, 115, 127, 128), (113, 112, 124, 125), (120, 119, 131, 132), (110, 109, 121, 122), (117, 116, 128, 129), (114, 113, 125, 126), (109, 120, 132, 121), (111, 110, 122, 123), (133, 144, 156, 145), (130, 129, 141, 142), (127, 126, 138, 139), (124, 123, 135, 136), (131, 130, 142, 143), (128, 127, 139, 140), (125, 124, 136, 137), (132, 131, 143, 144), (122, 121, 133, 134), (129, 128, 140, 141), (126, 125, 137, 138), (121, 132, 144, 133), (150, 149, 161, 162), (135, 134, 146, 147), (142, 141, 153, 154), (139, 138, 150, 151), (136, 135, 147, 148), (143, 142, 154, 155), (140, 139, 151, 152), (137, 136, 148, 149), (144, 143, 155, 156), (134, 133, 145, 146), (141, 140, 152, 153), (138, 137, 149, 150), (162, 161, 169), (145, 156, 168, 157), (147, 146, 158, 159), (154, 153, 165, 166), (151, 150, 162, 163), (148, 147, 159, 160), (155, 154, 166, 167), (152, 151, 163, 164), (149, 148, 160, 161), (156, 155, 167, 168), (146, 145, 157, 158), (153, 152, 164, 165), (157, 168, 169), (159, 158, 169), (166, 165, 169), (163, 162, 169), (160, 159, 169), (167, 166, 169), (164, 163, 169), (161, 160, 169), (168, 167, 169), (158, 157, 169), (165, 164, 169), (170, 171, 173, 172), (172, 173, 175, 174), (174, 175, 177, 176), (176, 177, 179, 178), (178, 179, 181, 180), (180, 181, 183, 182), (182, 183, 185, 184), (184, 185, 187, 186), (186, 187, 189, 188), (188, 189, 191, 190), (183, 181, 199, 200), (190, 191, 193, 192), (192, 193, 171, 170), (203, 202, 214, 215), (181, 179, 198, 199), (179, 177, 197, 198), (171, 193, 205, 194), (173, 171, 194, 195), (177, 175, 196, 197), (193, 191, 204, 205), (175, 173, 195, 196), (191, 189, 203, 204), (189, 187, 202, 203), (187, 185, 201, 202), (185, 183, 200, 201), (208, 207, 219, 220), (200, 199, 211, 212), (197, 196, 208, 209), (204, 203, 215, 216), (201, 200, 212, 213), (198, 197, 209, 210), (205, 204, 216, 217), (195, 194, 206, 207), (202, 201, 213, 214), (199, 198, 210, 211), (194, 205, 217, 206), (196, 195, 207, 208), (218, 229, 241, 230), (215, 214, 226, 227), (212, 211, 223, 224), (209, 208, 220, 221), (216, 215, 227, 228), (213, 212, 224, 225), (210, 209, 221, 222), (217, 216, 228, 229), (207, 206, 218, 219), (214, 213, 225, 226), (211, 210, 222, 223), (206, 217, 229, 218), (235, 234, 246, 247), (220, 219, 231, 232), (227, 226, 238, 239), (224, 223, 235, 236), (221, 220, 232, 233), (228, 227, 239, 240), (225, 224, 236, 237), (222, 221, 233, 234), (229, 228, 240, 241), (219, 218, 230, 231), (226, 225, 237, 238), (223, 222, 234, 235), (247, 246, 254), (230, 241, 253, 242), (232, 231, 243, 244), (239, 238, 250, 251), (236, 235, 247, 248), (233, 232, 244, 245), (240, 239, 251, 252), (237, 236, 248, 249), (234, 233, 245, 246), (241, 240, 252, 253), (231, 230, 242, 243), (238, 237, 249, 250), (242, 253, 254), (244, 243, 254), (251, 250, 254), (248, 247, 254), (245, 244, 254), (252, 251, 254), (249, 248, 254), (246, 245, 254), (253, 252, 254), (243, 242, 254), (250, 249, 254), (255, 256, 258, 257), (257, 258, 260, 259), (259, 260, 262, 261), (261, 262, 264, 263), (263, 264, 266, 265), (265, 266, 268, 267), (267, 268, 270, 269), (269, 270, 272, 271), (271, 272, 274, 273), (273, 274, 276, 275), (268, 266, 284, 285), (275, 276, 278, 277), (277, 278, 256, 255), (288, 287, 299, 300), (266, 264, 283, 284), (264, 262, 282, 283), (256, 278, 290, 279), (258, 256, 279, 280), (262, 260, 281, 282), (278, 276, 289, 290), (260, 258, 280, 281), (276, 274, 288, 289), (274, 272, 287, 288), (272, 270, 286, 287), (270, 268, 285, 286), (293, 292, 304, 305), (285, 284, 296, 297), (282, 281, 293, 294), (289, 288, 300, 301), (286, 285, 297, 298), (283, 282, 294, 295), (290, 289, 301, 302), (280, 279, 291, 292), (287, 286, 298, 299), (284, 283, 295, 296), (279, 290, 302, 291), (281, 280, 292, 293), (303, 314, 326, 315), (300, 299, 311, 312), (297, 296, 308, 309), (294, 293, 305, 306), (301, 300, 312, 313), (298, 297, 309, 310), (295, 294, 306, 307), (302, 301, 313, 314), (292, 291, 303, 304), (299, 298, 310, 311), (296, 295, 307, 308), (291, 302, 314, 303), (320, 319, 331, 332), (305, 304, 316, 317), (312, 311, 323, 324), (309, 308, 320, 321), (306, 305, 317, 318), (313, 312, 324, 325), (310, 309, 321, 322), (307, 306, 318, 319), (314, 313, 325, 326), (304, 303, 315, 316), (311, 310, 322, 323), (308, 307, 319, 320), (332, 331, 339), (315, 326, 338, 327), (317, 316, 328, 329), (324, 323, 335, 336), (321, 320, 332, 333), (318, 317, 329, 330), (325, 324, 336, 337), (322, 321, 333, 334), (319, 318, 330, 331), (326, 325, 337, 338), (316, 315, 327, 328), (323, 322, 334, 335), (327, 338, 339), (329, 328, 339), (336, 335, 339), (333, 332, 339), (330, 329, 339), (337, 336, 339), (334, 333, 339), (331, 330, 339), (338, 337, 339), (328, 327, 339), (335, 334, 339), (340, 341, 343, 342), (342, 343, 345, 344), (344, 345, 347, 346), (346, 347, 349, 348), (348, 349, 351, 350), (350, 351, 353, 352), (352, 353, 355, 354), (354, 355, 357, 356), (356, 357, 359, 358), (358, 359, 361, 360), (353, 351, 369, 370), (360, 361, 363, 362), (362, 363, 341, 340), (373, 372, 384, 385), (351, 349, 368, 369), (349, 347, 367, 368), (341, 363, 375, 364), (343, 341, 364, 365), (347, 345, 366, 367), (363, 361, 374, 375), (345, 343, 365, 366), (361, 359, 373, 374), (359, 357, 372, 373), (357, 355, 371, 372), (355, 353, 370, 371), (378, 377, 389, 390), (370, 369, 381, 382), (367, 366, 378, 379), (374, 373, 385, 386), (371, 370, 382, 383), (368, 367, 379, 380), (375, 374, 386, 387), (365, 364, 376, 377), (372, 371, 383, 384), (369, 368, 380, 381), (364, 375, 387, 376), (366, 365, 377, 378), (388, 399, 411, 400), (385, 384, 396, 397), (382, 381, 393, 394), (379, 378, 390, 391), (386, 385, 397, 398), (383, 382, 394, 395), (380, 379, 391, 392), (387, 386, 398, 399), (377, 376, 388, 389), (384, 383, 395, 396), (381, 380, 392, 393), (376, 387, 399, 388), (405, 404, 416, 417), (390, 389, 401, 402), (397, 396, 408, 409), (394, 393, 405, 406), (391, 390, 402, 403), (398, 397, 409, 410), (395, 394, 406, 407), (392, 391, 403, 404), (399, 398, 410, 411), (389, 388, 400, 401), (396, 395, 407, 408), (393, 392, 404, 405), (417, 416, 424), (400, 411, 423, 412), (402, 401, 413, 414), (409, 408, 420, 421), (406, 405, 417, 418), (403, 402, 414, 415), (410, 409, 421, 422), (407, 406, 418, 419), (404, 403, 415, 416), (411, 410, 422, 423), (401, 400, 412, 413), (408, 407, 419, 420), (412, 423, 424), (414, 413, 424), (421, 420, 424), (418, 417, 424), (415, 414, 424), (422, 421, 424), (419, 418, 424), (416, 415, 424), (423, 422, 424), (413, 412, 424), (420, 419, 424), (425, 426, 428, 427), (427, 428, 430, 429), (429, 430, 432, 431), (431, 432, 434, 433), (433, 434, 436, 435), (435, 436, 438, 437), (437, 438, 440, 439), (439, 440, 442, 441), (441, 442, 444, 443), (443, 444, 446, 445), (438, 436, 454, 455), (445, 446, 448, 447), (447, 448, 426, 425), (458, 457, 469, 470), (436, 434, 453, 454), (434, 432, 452, 453), (426, 448, 460, 449), (428, 426, 449, 450), (432, 430, 451, 452), (448, 446, 459, 460), (430, 428, 450, 451), (446, 444, 458, 459), (444, 442, 457, 458), (442, 440, 456, 457), (440, 438, 455, 456), (463, 462, 474, 475), (455, 454, 466, 467), (452, 451, 463, 464), (459, 458, 470, 471), (456, 455, 467, 468), (453, 452, 464, 465), (460, 459, 471, 472), (450, 449, 461, 462), (457, 456, 468, 469), (454, 453, 465, 466), (449, 460, 472, 461), (451, 450, 462, 463), (473, 484, 496, 485), (470, 469, 481, 482), (467, 466, 478, 479), (464, 463, 475, 476), (471, 470, 482, 483), (468, 467, 479, 480), (465, 464, 476, 477), (472, 471, 483, 484), (462, 461, 473, 474), (469, 468, 480, 481), (466, 465, 477, 478), (461, 472, 484, 473), (490, 489, 501, 502), (475, 474, 486, 487), (482, 481, 493, 494), (479, 478, 490, 491), (476, 475, 487, 488), (483, 482, 494, 495), (480, 479, 491, 492), (477, 476, 488, 489), (484, 483, 495, 496), (474, 473, 485, 486), (481, 480, 492, 493), (478, 477, 489, 490), (502, 501, 509), (485, 496, 508, 497), (487, 486, 498, 499), (494, 493, 505, 506), (491, 490, 502, 503), (488, 487, 499, 500), (495, 494, 506, 507), (492, 491, 503, 504), (489, 488, 500, 501), (496, 495, 507, 508), (486, 485, 497, 498), (493, 492, 504, 505), (497, 508, 509), (499, 498, 509), (506, 505, 509), (503, 502, 509), (500, 499, 509), (507, 506, 509), (504, 503, 509), (501, 500, 509), (508, 507, 509), (498, 497, 509), (505, 504, 509), (510, 511, 513, 512), (512, 513, 515, 514), (514, 515, 517, 516), (516, 517, 519, 518), (518, 519, 521, 520), (520, 521, 523, 522), (522, 523, 525, 524), (524, 525, 527, 526), (526, 527, 529, 528), (528, 529, 531, 530), (523, 521, 539, 540), (530, 531, 533, 532), (532, 533, 511, 510), (543, 542, 554, 555), (521, 519, 538, 539), (519, 517, 537, 538), (511, 533, 545, 534), (513, 511, 534, 535), (517, 515, 536, 537), (533, 531, 544, 545), (515, 513, 535, 536), (531, 529, 543, 544), (529, 527, 542, 543), (527, 525, 541, 542), (525, 523, 540, 541), (548, 547, 559, 560), (540, 539, 551, 552), (537, 536, 548, 549), (544, 543, 555, 556), (541, 540, 552, 553), (538, 537, 549, 550), (545, 544, 556, 557), (535, 534, 546, 547), (542, 541, 553, 554), (539, 538, 550, 551), (534, 545, 557, 546), (536, 535, 547, 548), (558, 569, 581, 570), (555, 554, 566, 567), (552, 551, 563, 564), (549, 548, 560, 561), (556, 555, 567, 568), (553, 552, 564, 565), (550, 549, 561, 562), (557, 556, 568, 569), (547, 546, 558, 559), (554, 553, 565, 566), (551, 550, 562, 563), (546, 557, 569, 558), (575, 574, 586, 587), (560, 559, 571, 572), (567, 566, 578, 579), (564, 563, 575, 576), (561, 560, 572, 573), (568, 567, 579, 580), (565, 564, 576, 577), (562, 561, 573, 574), (569, 568, 580, 581), (559, 558, 570, 571), (566, 565, 577, 578), (563, 562, 574, 575), (587, 586, 594), (570, 581, 593, 582), (572, 571, 583, 584), (579, 578, 590, 591), (576, 575, 587, 588), (573, 572, 584, 585), (580, 579, 591, 592), (577, 576, 588, 589), (574, 573, 585, 586), (581, 580, 592, 593), (571, 570, 582, 583), (578, 577, 589, 590), (582, 593, 594), (584, 583, 594), (591, 590, 594), (588, 587, 594), (585, 584, 594), (592, 591, 594), (589, 588, 594), (586, 585, 594), (593, 592, 594), (583, 582, 594), (590, 589, 594)])
me_cylinder.polygons.foreach_set('use_smooth', [True] * 588)
_uv = me_cylinder.uv_layers.new(name='UVMap')
_uv.uv.foreach_set('vector', [0.3278, 0.001602, 0.3242, 0.168, 0.2859, 0.1676, 0.2866, 7.013e-05, 0.2866, 7.013e-05, 0.2859, 0.1676, 0.2474, 0.1675, 0.2453, 7.048e-05, 0.2453, 7.048e-05, 0.2474, 0.1675, 0.2089, 0.1686, 0.2042, 0.001965, 0.2042, 0.001965, 0.2089, 0.1686, 0.1707, 0.1703, 0.1634, 0.005186, 0.1634, 0.005186, 0.1707, 0.1703, 0.1332, 0.1728, 0.1226, 0.009378, 0.1226, 0.009378, 0.1332, 0.1728, 0.09627, 0.1759, 0.08189, 0.01419, 0.08189, 0.01419, 0.09627, 0.1759, 0.05987, 0.18, 0.04105, 0.01937, 0.04105, 0.01937, 0.05987, 0.18, 0.02357, 0.1852, 7.013e-05, 0.02481, 0.492, 0.01877, 0.4726, 0.1804, 0.4361, 0.1755, 0.4508, 0.01346, 0.4508, 0.01346, 0.4361, 0.1755, 0.3994, 0.1718, 0.4098, 0.00862, 0.09627, 0.1759, 0.1332, 0.1728, 0.152, 0.3309, 0.1185, 0.3332, 0.4098, 0.00862, 0.3994, 0.1718, 0.3621, 0.1693, 0.3688, 0.004555, 0.3688, 0.004555, 0.3621, 0.1693, 0.3242, 0.168, 0.3278, 0.001602, 0.4122, 0.3314, 0.4455, 0.3366, 0.4232, 0.4914, 0.3953, 0.4841, 0.1332, 0.1728, 0.1707, 0.1703, 0.1852, 0.329, 0.152, 0.3309, 0.1707, 0.1703, 0.2089, 0.1686, 0.2178, 0.3275, 0.1852, 0.329, 0.3242, 0.168, 0.3621, 0.1693, 0.3465, 0.3256, 0.3143, 0.3247, 0.2859, 0.1676, 0.3242, 0.168, 0.3143, 0.3247, 0.2822, 0.3251, 0.2089, 0.1686, 0.2474, 0.1675, 0.2501, 0.3263, 0.2178, 0.3275, 0.3621, 0.1693, 0.3994, 0.1718, 0.3791, 0.3278, 0.3465, 0.3256, 0.2474, 0.1675, 0.2859, 0.1676, 0.2822, 0.3251, 0.2501, 0.3263, 0.3994, 0.1718, 0.4361, 0.1755, 0.4122, 0.3314, 0.3791, 0.3278, 0.4361, 0.1755, 0.4726, 0.1804, 0.4455, 0.3366, 0.4122, 0.3314, 0.02357, 0.1852, 0.05987, 0.18, 0.08484, 0.3367, 0.05142, 0.341, 0.05987, 0.18, 0.09627, 0.1759, 0.1185, 0.3332, 0.08484, 0.3367, 0.2535, 0.4796, 0.2826, 0.4764, 0.2785, 0.6159, 0.2549, 0.62, 0.1185, 0.3332, 0.152, 0.3309, 0.1631, 0.4905, 0.1326, 0.4921, 0.2178, 0.3275, 0.2501, 0.3263, 0.2535, 0.4796, 0.2239, 0.4836, 0.3791, 0.3278, 0.4122, 0.3314, 0.3953, 0.4841, 0.3675, 0.4786, 0.08484, 0.3367, 0.1185, 0.3332, 0.1326, 0.4921, 0.1025, 0.4931, 0.1852, 0.329, 0.2178, 0.3275, 0.2239, 0.4836, 0.1937, 0.4875, 0.3465, 0.3256, 0.3791, 0.3278, 0.3675, 0.4786, 0.3397, 0.4756, 0.2822, 0.3251, 0.3143, 0.3247, 0.3114, 0.4747, 0.2826, 0.4764, 0.05142, 0.341, 0.08484, 0.3367, 0.1025, 0.4931, 0.07302, 0.4941, 0.152, 0.3309, 0.1852, 0.329, 0.1937, 0.4875, 0.1631, 0.4905, 0.3143, 0.3247, 0.3465, 0.3256, 0.3397, 0.4756, 0.3114, 0.4747, 0.2501, 0.3263, 0.2822, 0.3251, 0.2826, 0.4764, 0.2535, 0.4796, 0.3021, 0.6139, 0.3257, 0.6143, 0.3124, 0.7449, 0.2932, 0.7438, 0.3953, 0.4841, 0.4232, 0.4914, 0.3972, 0.6325, 0.3733, 0.6236, 0.1326, 0.4921, 0.1631, 0.4905, 0.1795, 0.6338, 0.1524, 0.636, 0.2239, 0.4836, 0.2535, 0.4796, 0.2549, 0.62, 0.2308, 0.6252, 0.3675, 0.4786, 0.3953, 0.4841, 0.3733, 0.6236, 0.3495, 0.6173, 0.1025, 0.4931, 0.1326, 0.4921, 0.1524, 0.636, 0.1254, 0.6358, 0.1937, 0.4875, 0.2239, 0.4836, 0.2308, 0.6252, 0.2057, 0.63, 0.3397, 0.4756, 0.3675, 0.4786, 0.3495, 0.6173, 0.3257, 0.6143, 0.2826, 0.4764, 0.3114, 0.4747, 0.3021, 0.6139, 0.2785, 0.6159, 0.07302, 0.4941, 0.1025, 0.4931, 0.1254, 0.6358, 0.09874, 0.6356, 0.1631, 0.4905, 0.1937, 0.4875, 0.2057, 0.63, 0.1795, 0.6338, 0.3114, 0.4747, 0.3397, 0.4756, 0.3257, 0.6143, 0.3021, 0.6139, 0.196, 0.764, 0.2162, 0.7599, 0.2299, 0.864, 0.2172, 0.8662, 0.2549, 0.62, 0.2785, 0.6159, 0.274, 0.7454, 0.2549, 0.7493, 0.3733, 0.6236, 0.3972, 0.6325, 0.3676, 0.7648, 0.3497, 0.7555, 0.1524, 0.636, 0.1795, 0.6338, 0.196, 0.764, 0.1752, 0.7665, 0.2308, 0.6252, 0.2549, 0.62, 0.2549, 0.7493, 0.2357, 0.7545, 0.3495, 0.6173, 0.3733, 0.6236, 0.3497, 0.7555, 0.3312, 0.7488, 0.1254, 0.6358, 0.1524, 0.636, 0.1752, 0.7665, 0.1543, 0.7675, 0.2057, 0.63, 0.2308, 0.6252, 0.2357, 0.7545, 0.2162, 0.7599, 0.3257, 0.6143, 0.3495, 0.6173, 0.3312, 0.7488, 0.3124, 0.7449, 0.2785, 0.6159, 0.3021, 0.6139, 0.2932, 0.7438, 0.274, 0.7454, 0.09874, 0.6356, 0.1254, 0.6358, 0.1543, 0.7675, 0.1334, 0.7686, 0.1795, 0.6338, 0.2057, 0.63, 0.2162, 0.7599, 0.196, 0.764, 0.2172, 0.8662, 0.2299, 0.864, 0.2561, 0.9999, 0.2932, 0.7438, 0.3124, 0.7449, 0.2909, 0.861, 0.2788, 0.8595, 0.2549, 0.7493, 0.274, 0.7454, 0.2666, 0.8592, 0.2544, 0.8603, 0.3497, 0.7555, 0.3676, 0.7648, 0.3265, 0.8733, 0.315, 0.8674, 0.1752, 0.7665, 0.196, 0.764, 0.2172, 0.8662, 0.2041, 0.8685, 0.2357, 0.7545, 0.2549, 0.7493, 0.2544, 0.8603, 0.2423, 0.8621, 0.3312, 0.7488, 0.3497, 0.7555, 0.315, 0.8674, 0.3031, 0.8634, 0.1543, 0.7675, 0.1752, 0.7665, 0.2041, 0.8685, 0.1908, 0.8711, 0.2162, 0.7599, 0.2357, 0.7545, 0.2423, 0.8621, 0.2299, 0.864, 0.3124, 0.7449, 0.3312, 0.7488, 0.3031, 0.8634, 0.2909, 0.861, 0.274, 0.7454, 0.2932, 0.7438, 0.2788, 0.8595, 0.2666, 0.8592, 0.1334, 0.7686, 0.1543, 0.7675, 0.1908, 0.8711, 0.1779, 0.8751, 0.2788, 0.8595, 0.2909, 0.861, 0.2561, 0.9999, 0.2544, 0.8603, 0.2666, 0.8592, 0.2561, 0.9999, 0.315, 0.8674, 0.3265, 0.8733, 0.2561, 0.9999, 0.2041, 0.8685, 0.2172, 0.8662, 0.2561, 0.9999, 0.2423, 0.8621, 0.2544, 0.8603, 0.2561, 0.9999, 0.3031, 0.8634, 0.315, 0.8674, 0.2561, 0.9999, 0.1908, 0.8711, 0.2041, 0.8685, 0.2561, 0.9999, 0.2299, 0.864, 0.2423, 0.8621, 0.2561, 0.9999, 0.2909, 0.861, 0.3031, 0.8634, 0.2561, 0.9999, 0.2666, 0.8592, 0.2788, 0.8595, 0.2561, 0.9999, 0.1779, 0.8751, 0.1908, 0.8711, 0.2561, 0.9999, 0.3278, 0.001602, 0.3242, 0.168, 0.2859, 0.1676, 0.2866, 7.013e-05, 0.2866, 7.013e-05, 0.2859, 0.1676, 0.2474, 0.1675, 0.2453, 7.048e-05, 0.2453, 7.048e-05, 0.2474, 0.1675, 0.2089, 0.1686, 0.2042, 0.001965, 0.2042, 0.001965, 0.2089, 0.1686, 0.1707, 0.1703, 0.1634, 0.005186, 0.1634, 0.005186, 0.1707, 0.1703, 0.1332, 0.1728, 0.1226, 0.009378, 0.1226, 0.009378, 0.1332, 0.1728, 0.09627, 0.1759, 0.08189, 0.01419, 0.08189, 0.01419, 0.09627, 0.1759, 0.05987, 0.18, 0.04105, 0.01937, 0.04105, 0.01937, 0.05987, 0.18, 0.02357, 0.1852, 7.013e-05, 0.02481, 0.492, 0.01877, 0.4726, 0.1804, 0.4361, 0.1755, 0.4508, 0.01346, 0.4508, 0.01346, 0.4361, 0.1755, 0.3994, 0.1718, 0.4098, 0.00862, 0.09627, 0.1759, 0.1332, 0.1728, 0.152, 0.3309, 0.1185, 0.3332, 0.4098, 0.00862, 0.3994, 0.1718, 0.3621, 0.1693, 0.3688, 0.004555, 0.3688, 0.004555, 0.3621, 0.1693, 0.3242, 0.168, 0.3278, 0.001602, 0.4122, 0.3314, 0.4455, 0.3366, 0.4232, 0.4914, 0.3953, 0.4841, 0.1332, 0.1728, 0.1707, 0.1703, 0.1852, 0.329, 0.152, 0.3309, 0.1707, 0.1703, 0.2089, 0.1686, 0.2178, 0.3275, 0.1852, 0.329, 0.3242, 0.168, 0.3621, 0.1693, 0.3465, 0.3256, 0.3143, 0.3247, 0.2859, 0.1676, 0.3242, 0.168, 0.3143, 0.3247, 0.2822, 0.3251, 0.2089, 0.1686, 0.2474, 0.1675, 0.2501, 0.3263, 0.2178, 0.3275, 0.3621, 0.1693, 0.3994, 0.1718, 0.3791, 0.3278, 0.3465, 0.3256, 0.2474, 0.1675, 0.2859, 0.1676, 0.2822, 0.3251, 0.2501, 0.3263, 0.3994, 0.1718, 0.4361, 0.1755, 0.4122, 0.3314, 0.3791, 0.3278, 0.4361, 0.1755, 0.4726, 0.1804, 0.4455, 0.3366, 0.4122, 0.3314, 0.02357, 0.1852, 0.05987, 0.18, 0.08484, 0.3367, 0.05142, 0.341, 0.05987, 0.18, 0.09627, 0.1759, 0.1185, 0.3332, 0.08484, 0.3367, 0.2535, 0.4796, 0.2826, 0.4764, 0.2785, 0.6159, 0.2549, 0.62, 0.1185, 0.3332, 0.152, 0.3309, 0.1631, 0.4905, 0.1326, 0.4921, 0.2178, 0.3275, 0.2501, 0.3263, 0.2535, 0.4796, 0.2239, 0.4836, 0.3791, 0.3278, 0.4122, 0.3314, 0.3953, 0.4841, 0.3675, 0.4786, 0.08484, 0.3367, 0.1185, 0.3332, 0.1326, 0.4921, 0.1025, 0.4931, 0.1852, 0.329, 0.2178, 0.3275, 0.2239, 0.4836, 0.1937, 0.4875, 0.3465, 0.3256, 0.3791, 0.3278, 0.3675, 0.4786, 0.3397, 0.4756, 0.2822, 0.3251, 0.3143, 0.3247, 0.3114, 0.4747, 0.2826, 0.4764, 0.05142, 0.341, 0.08484, 0.3367, 0.1025, 0.4931, 0.07302, 0.4941, 0.152, 0.3309, 0.1852, 0.329, 0.1937, 0.4875, 0.1631, 0.4905, 0.3143, 0.3247, 0.3465, 0.3256, 0.3397, 0.4756, 0.3114, 0.4747, 0.2501, 0.3263, 0.2822, 0.3251, 0.2826, 0.4764, 0.2535, 0.4796, 0.3021, 0.6139, 0.3257, 0.6143, 0.3124, 0.7449, 0.2932, 0.7438, 0.3953, 0.4841, 0.4232, 0.4914, 0.3972, 0.6325, 0.3733, 0.6236, 0.1326, 0.4921, 0.1631, 0.4905, 0.1795, 0.6338, 0.1524, 0.636, 0.2239, 0.4836, 0.2535, 0.4796, 0.2549, 0.62, 0.2308, 0.6252, 0.3675, 0.4786, 0.3953, 0.4841, 0.3733, 0.6236, 0.3495, 0.6173, 0.1025, 0.4931, 0.1326, 0.4921, 0.1524, 0.636, 0.1254, 0.6358, 0.1937, 0.4875, 0.2239, 0.4836, 0.2308, 0.6252, 0.2057, 0.63, 0.3397, 0.4756, 0.3675, 0.4786, 0.3495, 0.6173, 0.3257, 0.6143, 0.2826, 0.4764, 0.3114, 0.4747, 0.3021, 0.6139, 0.2785, 0.6159, 0.07302, 0.4941, 0.1025, 0.4931, 0.1254, 0.6358, 0.09874, 0.6356, 0.1631, 0.4905, 0.1937, 0.4875, 0.2057, 0.63, 0.1795, 0.6338, 0.3114, 0.4747, 0.3397, 0.4756, 0.3257, 0.6143, 0.3021, 0.6139, 0.196, 0.764, 0.2162, 0.7599, 0.2299, 0.864, 0.2172, 0.8662, 0.2549, 0.62, 0.2785, 0.6159, 0.274, 0.7454, 0.2549, 0.7493, 0.3733, 0.6236, 0.3972, 0.6325, 0.3676, 0.7648, 0.3497, 0.7555, 0.1524, 0.636, 0.1795, 0.6338, 0.196, 0.764, 0.1752, 0.7665, 0.2308, 0.6252, 0.2549, 0.62, 0.2549, 0.7493, 0.2357, 0.7545, 0.3495, 0.6173, 0.3733, 0.6236, 0.3497, 0.7555, 0.3312, 0.7488, 0.1254, 0.6358, 0.1524, 0.636, 0.1752, 0.7665, 0.1543, 0.7675, 0.2057, 0.63, 0.2308, 0.6252, 0.2357, 0.7545, 0.2162, 0.7599, 0.3257, 0.6143, 0.3495, 0.6173, 0.3312, 0.7488, 0.3124, 0.7449, 0.2785, 0.6159, 0.3021, 0.6139, 0.2932, 0.7438, 0.274, 0.7454, 0.09874, 0.6356, 0.1254, 0.6358, 0.1543, 0.7675, 0.1334, 0.7686, 0.1795, 0.6338, 0.2057, 0.63, 0.2162, 0.7599, 0.196, 0.764, 0.2172, 0.8662, 0.2299, 0.864, 0.2561, 0.9999, 0.2932, 0.7438, 0.3124, 0.7449, 0.2909, 0.861, 0.2788, 0.8595, 0.2549, 0.7493, 0.274, 0.7454, 0.2666, 0.8592, 0.2544, 0.8603, 0.3497, 0.7555, 0.3676, 0.7648, 0.3265, 0.8733, 0.315, 0.8674, 0.1752, 0.7665, 0.196, 0.764, 0.2172, 0.8662, 0.2041, 0.8685, 0.2357, 0.7545, 0.2549, 0.7493, 0.2544, 0.8603, 0.2423, 0.8621, 0.3312, 0.7488, 0.3497, 0.7555, 0.315, 0.8674, 0.3031, 0.8634, 0.1543, 0.7675, 0.1752, 0.7665, 0.2041, 0.8685, 0.1908, 0.8711, 0.2162, 0.7599, 0.2357, 0.7545, 0.2423, 0.8621, 0.2299, 0.864, 0.3124, 0.7449, 0.3312, 0.7488, 0.3031, 0.8634, 0.2909, 0.861, 0.274, 0.7454, 0.2932, 0.7438, 0.2788, 0.8595, 0.2666, 0.8592, 0.1334, 0.7686, 0.1543, 0.7675, 0.1908, 0.8711, 0.1779, 0.8751, 0.2788, 0.8595, 0.2909, 0.861, 0.2561, 0.9999, 0.2544, 0.8603, 0.2666, 0.8592, 0.2561, 0.9999, 0.315, 0.8674, 0.3265, 0.8733, 0.2561, 0.9999, 0.2041, 0.8685, 0.2172, 0.8662, 0.2561, 0.9999, 0.2423, 0.8621, 0.2544, 0.8603, 0.2561, 0.9999, 0.3031, 0.8634, 0.315, 0.8674, 0.2561, 0.9999, 0.1908, 0.8711, 0.2041, 0.8685, 0.2561, 0.9999, 0.2299, 0.864, 0.2423, 0.8621, 0.2561, 0.9999, 0.2909, 0.861, 0.3031, 0.8634, 0.2561, 0.9999, 0.2666, 0.8592, 0.2788, 0.8595, 0.2561, 0.9999, 0.1779, 0.8751, 0.1908, 0.8711, 0.2561, 0.9999, 0.3278, 0.001602, 0.3242, 0.168, 0.2859, 0.1676, 0.2866, 7.013e-05, 0.2866, 7.013e-05, 0.2859, 0.1676, 0.2474, 0.1675, 0.2453, 7.048e-05, 0.2453, 7.048e-05, 0.2474, 0.1675, 0.2089, 0.1686, 0.2042, 0.001965, 0.2042, 0.001965, 0.2089, 0.1686, 0.1707, 0.1703, 0.1634, 0.005186, 0.1634, 0.005186, 0.1707, 0.1703, 0.1332, 0.1728, 0.1226, 0.009378, 0.1226, 0.009378, 0.1332, 0.1728, 0.09627, 0.1759, 0.08189, 0.01419, 0.08189, 0.01419, 0.09627, 0.1759, 0.05987, 0.18, 0.04105, 0.01937, 0.04105, 0.01937, 0.05987, 0.18, 0.02357, 0.1852, 7.013e-05, 0.02481, 0.492, 0.01877, 0.4726, 0.1804, 0.4361, 0.1755, 0.4508, 0.01346, 0.4508, 0.01346, 0.4361, 0.1755, 0.3994, 0.1718, 0.4098, 0.00862, 0.09627, 0.1759, 0.1332, 0.1728, 0.152, 0.3309, 0.1185, 0.3332, 0.4098, 0.00862, 0.3994, 0.1718, 0.3621, 0.1693, 0.3688, 0.004555, 0.3688, 0.004555, 0.3621, 0.1693, 0.3242, 0.168, 0.3278, 0.001602, 0.4122, 0.3314, 0.4455, 0.3366, 0.4232, 0.4914, 0.3953, 0.4841, 0.1332, 0.1728, 0.1707, 0.1703, 0.1852, 0.329, 0.152, 0.3309, 0.1707, 0.1703, 0.2089, 0.1686, 0.2178, 0.3275, 0.1852, 0.329, 0.3242, 0.168, 0.3621, 0.1693, 0.3465, 0.3256, 0.3143, 0.3247, 0.2859, 0.1676, 0.3242, 0.168, 0.3143, 0.3247, 0.2822, 0.3251, 0.2089, 0.1686, 0.2474, 0.1675, 0.2501, 0.3263, 0.2178, 0.3275, 0.3621, 0.1693, 0.3994, 0.1718, 0.3791, 0.3278, 0.3465, 0.3256, 0.2474, 0.1675, 0.2859, 0.1676, 0.2822, 0.3251, 0.2501, 0.3263, 0.3994, 0.1718, 0.4361, 0.1755, 0.4122, 0.3314, 0.3791, 0.3278, 0.4361, 0.1755, 0.4726, 0.1804, 0.4455, 0.3366, 0.4122, 0.3314, 0.02357, 0.1852, 0.05987, 0.18, 0.08484, 0.3367, 0.05142, 0.341, 0.05987, 0.18, 0.09627, 0.1759, 0.1185, 0.3332, 0.08484, 0.3367, 0.2535, 0.4796, 0.2826, 0.4764, 0.2785, 0.6159, 0.2549, 0.62, 0.1185, 0.3332, 0.152, 0.3309, 0.1631, 0.4905, 0.1326, 0.4921, 0.2178, 0.3275, 0.2501, 0.3263, 0.2535, 0.4796, 0.2239, 0.4836, 0.3791, 0.3278, 0.4122, 0.3314, 0.3953, 0.4841, 0.3675, 0.4786, 0.08484, 0.3367, 0.1185, 0.3332, 0.1326, 0.4921, 0.1025, 0.4931, 0.1852, 0.329, 0.2178, 0.3275, 0.2239, 0.4836, 0.1937, 0.4875, 0.3465, 0.3256, 0.3791, 0.3278, 0.3675, 0.4786, 0.3397, 0.4756, 0.2822, 0.3251, 0.3143, 0.3247, 0.3114, 0.4747, 0.2826, 0.4764, 0.05142, 0.341, 0.08484, 0.3367, 0.1025, 0.4931, 0.07302, 0.4941, 0.152, 0.3309, 0.1852, 0.329, 0.1937, 0.4875, 0.1631, 0.4905, 0.3143, 0.3247, 0.3465, 0.3256, 0.3397, 0.4756, 0.3114, 0.4747, 0.2501, 0.3263, 0.2822, 0.3251, 0.2826, 0.4764, 0.2535, 0.4796, 0.3021, 0.6139, 0.3257, 0.6143, 0.3124, 0.7449, 0.2932, 0.7438, 0.3953, 0.4841, 0.4232, 0.4914, 0.3972, 0.6325, 0.3733, 0.6236, 0.1326, 0.4921, 0.1631, 0.4905, 0.1795, 0.6338, 0.1524, 0.636, 0.2239, 0.4836, 0.2535, 0.4796, 0.2549, 0.62, 0.2308, 0.6252, 0.3675, 0.4786, 0.3953, 0.4841, 0.3733, 0.6236, 0.3495, 0.6173, 0.1025, 0.4931, 0.1326, 0.4921, 0.1524, 0.636, 0.1254, 0.6358, 0.1937, 0.4875, 0.2239, 0.4836, 0.2308, 0.6252, 0.2057, 0.63, 0.3397, 0.4756, 0.3675, 0.4786, 0.3495, 0.6173, 0.3257, 0.6143, 0.2826, 0.4764, 0.3114, 0.4747, 0.3021, 0.6139, 0.2785, 0.6159, 0.07302, 0.4941, 0.1025, 0.4931, 0.1254, 0.6358, 0.09874, 0.6356, 0.1631, 0.4905, 0.1937, 0.4875, 0.2057, 0.63, 0.1795, 0.6338, 0.3114, 0.4747, 0.3397, 0.4756, 0.3257, 0.6143, 0.3021, 0.6139, 0.196, 0.764, 0.2162, 0.7599, 0.2299, 0.864, 0.2172, 0.8662, 0.2549, 0.62, 0.2785, 0.6159, 0.274, 0.7454, 0.2549, 0.7493, 0.3733, 0.6236, 0.3972, 0.6325, 0.3676, 0.7648, 0.3497, 0.7555, 0.1524, 0.636, 0.1795, 0.6338, 0.196, 0.764, 0.1752, 0.7665, 0.2308, 0.6252, 0.2549, 0.62, 0.2549, 0.7493, 0.2357, 0.7545, 0.3495, 0.6173, 0.3733, 0.6236, 0.3497, 0.7555, 0.3312, 0.7488, 0.1254, 0.6358, 0.1524, 0.636, 0.1752, 0.7665, 0.1543, 0.7675, 0.2057, 0.63, 0.2308, 0.6252, 0.2357, 0.7545, 0.2162, 0.7599, 0.3257, 0.6143, 0.3495, 0.6173, 0.3312, 0.7488, 0.3124, 0.7449, 0.2785, 0.6159, 0.3021, 0.6139, 0.2932, 0.7438, 0.274, 0.7454, 0.09874, 0.6356, 0.1254, 0.6358, 0.1543, 0.7675, 0.1334, 0.7686, 0.1795, 0.6338, 0.2057, 0.63, 0.2162, 0.7599, 0.196, 0.764, 0.2172, 0.8662, 0.2299, 0.864, 0.2561, 0.9999, 0.2932, 0.7438, 0.3124, 0.7449, 0.2909, 0.861, 0.2788, 0.8595, 0.2549, 0.7493, 0.274, 0.7454, 0.2666, 0.8592, 0.2544, 0.8603, 0.3497, 0.7555, 0.3676, 0.7648, 0.3265, 0.8733, 0.315, 0.8674, 0.1752, 0.7665, 0.196, 0.764, 0.2172, 0.8662, 0.2041, 0.8685, 0.2357, 0.7545, 0.2549, 0.7493, 0.2544, 0.8603, 0.2423, 0.8621, 0.3312, 0.7488, 0.3497, 0.7555, 0.315, 0.8674, 0.3031, 0.8634, 0.1543, 0.7675, 0.1752, 0.7665, 0.2041, 0.8685, 0.1908, 0.8711, 0.2162, 0.7599, 0.2357, 0.7545, 0.2423, 0.8621, 0.2299, 0.864, 0.3124, 0.7449, 0.3312, 0.7488, 0.3031, 0.8634, 0.2909, 0.861, 0.274, 0.7454, 0.2932, 0.7438, 0.2788, 0.8595, 0.2666, 0.8592, 0.1334, 0.7686, 0.1543, 0.7675, 0.1908, 0.8711, 0.1779, 0.8751, 0.2788, 0.8595, 0.2909, 0.861, 0.2561, 0.9999, 0.2544, 0.8603, 0.2666, 0.8592, 0.2561, 0.9999, 0.315, 0.8674, 0.3265, 0.8733, 0.2561, 0.9999, 0.2041, 0.8685, 0.2172, 0.8662, 0.2561, 0.9999, 0.2423, 0.8621, 0.2544, 0.8603, 0.2561, 0.9999, 0.3031, 0.8634, 0.315, 0.8674, 0.2561, 0.9999, 0.1908, 0.8711, 0.2041, 0.8685, 0.2561, 0.9999, 0.2299, 0.864, 0.2423, 0.8621, 0.2561, 0.9999, 0.2909, 0.861, 0.3031, 0.8634, 0.2561, 0.9999, 0.2666, 0.8592, 0.2788, 0.8595, 0.2561, 0.9999, 0.1779, 0.8751, 0.1908, 0.8711, 0.2561, 0.9999, 0.3278, 0.001602, 0.3242, 0.168, 0.2859, 0.1676, 0.2866, 7.013e-05, 0.2866, 7.013e-05, 0.2859, 0.1676, 0.2474, 0.1675, 0.2453, 7.048e-05, 0.2453, 7.048e-05, 0.2474, 0.1675, 0.2089, 0.1686, 0.2042, 0.001965, 0.2042, 0.001965, 0.2089, 0.1686, 0.1707, 0.1703, 0.1634, 0.005186, 0.1634, 0.005186, 0.1707, 0.1703, 0.1332, 0.1728, 0.1226, 0.009378, 0.1226, 0.009378, 0.1332, 0.1728, 0.09627, 0.1759, 0.08189, 0.01419, 0.08189, 0.01419, 0.09627, 0.1759, 0.05987, 0.18, 0.04105, 0.01937, 0.04105, 0.01937, 0.05987, 0.18, 0.02357, 0.1852, 7.013e-05, 0.02481, 0.492, 0.01877, 0.4726, 0.1804, 0.4361, 0.1755, 0.4508, 0.01346, 0.4508, 0.01346, 0.4361, 0.1755, 0.3994, 0.1718, 0.4098, 0.00862, 0.09627, 0.1759, 0.1332, 0.1728, 0.152, 0.3309, 0.1185, 0.3332, 0.4098, 0.00862, 0.3994, 0.1718, 0.3621, 0.1693, 0.3688, 0.004555, 0.3688, 0.004555, 0.3621, 0.1693, 0.3242, 0.168, 0.3278, 0.001602, 0.4122, 0.3314, 0.4455, 0.3366, 0.4232, 0.4914, 0.3953, 0.4841, 0.1332, 0.1728, 0.1707, 0.1703, 0.1852, 0.329, 0.152, 0.3309, 0.1707, 0.1703, 0.2089, 0.1686, 0.2178, 0.3275, 0.1852, 0.329, 0.3242, 0.168, 0.3621, 0.1693, 0.3465, 0.3256, 0.3143, 0.3247, 0.2859, 0.1676, 0.3242, 0.168, 0.3143, 0.3247, 0.2822, 0.3251, 0.2089, 0.1686, 0.2474, 0.1675, 0.2501, 0.3263, 0.2178, 0.3275, 0.3621, 0.1693, 0.3994, 0.1718, 0.3791, 0.3278, 0.3465, 0.3256, 0.2474, 0.1675, 0.2859, 0.1676, 0.2822, 0.3251, 0.2501, 0.3263, 0.3994, 0.1718, 0.4361, 0.1755, 0.4122, 0.3314, 0.3791, 0.3278, 0.4361, 0.1755, 0.4726, 0.1804, 0.4455, 0.3366, 0.4122, 0.3314, 0.02357, 0.1852, 0.05987, 0.18, 0.08484, 0.3367, 0.05142, 0.341, 0.05987, 0.18, 0.09627, 0.1759, 0.1185, 0.3332, 0.08484, 0.3367, 0.2535, 0.4796, 0.2826, 0.4764, 0.2785, 0.6159, 0.2549, 0.62, 0.1185, 0.3332, 0.152, 0.3309, 0.1631, 0.4905, 0.1326, 0.4921, 0.2178, 0.3275, 0.2501, 0.3263, 0.2535, 0.4796, 0.2239, 0.4836, 0.3791, 0.3278, 0.4122, 0.3314, 0.3953, 0.4841, 0.3675, 0.4786, 0.08484, 0.3367, 0.1185, 0.3332, 0.1326, 0.4921, 0.1025, 0.4931, 0.1852, 0.329, 0.2178, 0.3275, 0.2239, 0.4836, 0.1937, 0.4875, 0.3465, 0.3256, 0.3791, 0.3278, 0.3675, 0.4786, 0.3397, 0.4756, 0.2822, 0.3251, 0.3143, 0.3247, 0.3114, 0.4747, 0.2826, 0.4764, 0.05142, 0.341, 0.08484, 0.3367, 0.1025, 0.4931, 0.07302, 0.4941, 0.152, 0.3309, 0.1852, 0.329, 0.1937, 0.4875, 0.1631, 0.4905, 0.3143, 0.3247, 0.3465, 0.3256, 0.3397, 0.4756, 0.3114, 0.4747, 0.2501, 0.3263, 0.2822, 0.3251, 0.2826, 0.4764, 0.2535, 0.4796, 0.3021, 0.6139, 0.3257, 0.6143, 0.3124, 0.7449, 0.2932, 0.7438, 0.3953, 0.4841, 0.4232, 0.4914, 0.3972, 0.6325, 0.3733, 0.6236, 0.1326, 0.4921, 0.1631, 0.4905, 0.1795, 0.6338, 0.1524, 0.636, 0.2239, 0.4836, 0.2535, 0.4796, 0.2549, 0.62, 0.2308, 0.6252, 0.3675, 0.4786, 0.3953, 0.4841, 0.3733, 0.6236, 0.3495, 0.6173, 0.1025, 0.4931, 0.1326, 0.4921, 0.1524, 0.636, 0.1254, 0.6358, 0.1937, 0.4875, 0.2239, 0.4836, 0.2308, 0.6252, 0.2057, 0.63, 0.3397, 0.4756, 0.3675, 0.4786, 0.3495, 0.6173, 0.3257, 0.6143, 0.2826, 0.4764, 0.3114, 0.4747, 0.3021, 0.6139, 0.2785, 0.6159, 0.07302, 0.4941, 0.1025, 0.4931, 0.1254, 0.6358, 0.09874, 0.6356, 0.1631, 0.4905, 0.1937, 0.4875, 0.2057, 0.63, 0.1795, 0.6338, 0.3114, 0.4747, 0.3397, 0.4756, 0.3257, 0.6143, 0.3021, 0.6139, 0.196, 0.764, 0.2162, 0.7599, 0.2299, 0.864, 0.2172, 0.8662, 0.2549, 0.62, 0.2785, 0.6159, 0.274, 0.7454, 0.2549, 0.7493, 0.3733, 0.6236, 0.3972, 0.6325, 0.3676, 0.7648, 0.3497, 0.7555, 0.1524, 0.636, 0.1795, 0.6338, 0.196, 0.764, 0.1752, 0.7665, 0.2308, 0.6252, 0.2549, 0.62, 0.2549, 0.7493, 0.2357, 0.7545, 0.3495, 0.6173, 0.3733, 0.6236, 0.3497, 0.7555, 0.3312, 0.7488, 0.1254, 0.6358, 0.1524, 0.636, 0.1752, 0.7665, 0.1543, 0.7675, 0.2057, 0.63, 0.2308, 0.6252, 0.2357, 0.7545, 0.2162, 0.7599, 0.3257, 0.6143, 0.3495, 0.6173, 0.3312, 0.7488, 0.3124, 0.7449, 0.2785, 0.6159, 0.3021, 0.6139, 0.2932, 0.7438, 0.274, 0.7454, 0.09874, 0.6356, 0.1254, 0.6358, 0.1543, 0.7675, 0.1334, 0.7686, 0.1795, 0.6338, 0.2057, 0.63, 0.2162, 0.7599, 0.196, 0.764, 0.2172, 0.8662, 0.2299, 0.864, 0.2561, 0.9999, 0.2932, 0.7438, 0.3124, 0.7449, 0.2909, 0.861, 0.2788, 0.8595, 0.2549, 0.7493, 0.274, 0.7454, 0.2666, 0.8592, 0.2544, 0.8603, 0.3497, 0.7555, 0.3676, 0.7648, 0.3265, 0.8733, 0.315, 0.8674, 0.1752, 0.7665, 0.196, 0.764, 0.2172, 0.8662, 0.2041, 0.8685, 0.2357, 0.7545, 0.2549, 0.7493, 0.2544, 0.8603, 0.2423, 0.8621, 0.3312, 0.7488, 0.3497, 0.7555, 0.315, 0.8674, 0.3031, 0.8634, 0.1543, 0.7675, 0.1752, 0.7665, 0.2041, 0.8685, 0.1908, 0.8711, 0.2162, 0.7599, 0.2357, 0.7545, 0.2423, 0.8621, 0.2299, 0.864, 0.3124, 0.7449, 0.3312, 0.7488, 0.3031, 0.8634, 0.2909, 0.861, 0.274, 0.7454, 0.2932, 0.7438, 0.2788, 0.8595, 0.2666, 0.8592, 0.1334, 0.7686, 0.1543, 0.7675, 0.1908, 0.8711, 0.1779, 0.8751, 0.2788, 0.8595, 0.2909, 0.861, 0.2561, 0.9999, 0.2544, 0.8603, 0.2666, 0.8592, 0.2561, 0.9999, 0.315, 0.8674, 0.3265, 0.8733, 0.2561, 0.9999, 0.2041, 0.8685, 0.2172, 0.8662, 0.2561, 0.9999, 0.2423, 0.8621, 0.2544, 0.8603, 0.2561, 0.9999, 0.3031, 0.8634, 0.315, 0.8674, 0.2561, 0.9999, 0.1908, 0.8711, 0.2041, 0.8685, 0.2561, 0.9999, 0.2299, 0.864, 0.2423, 0.8621, 0.2561, 0.9999, 0.2909, 0.861, 0.3031, 0.8634, 0.2561, 0.9999, 0.2666, 0.8592, 0.2788, 0.8595, 0.2561, 0.9999, 0.1779, 0.8751, 0.1908, 0.8711, 0.2561, 0.9999, 0.3278, 0.001602, 0.3242, 0.168, 0.2859, 0.1676, 0.2866, 7.013e-05, 0.2866, 7.013e-05, 0.2859, 0.1676, 0.2474, 0.1675, 0.2453, 7.048e-05, 0.2453, 7.048e-05, 0.2474, 0.1675, 0.2089, 0.1686, 0.2042, 0.001965, 0.2042, 0.001965, 0.2089, 0.1686, 0.1707, 0.1703, 0.1634, 0.005186, 0.1634, 0.005186, 0.1707, 0.1703, 0.1332, 0.1728, 0.1226, 0.009378, 0.1226, 0.009378, 0.1332, 0.1728, 0.09627, 0.1759, 0.08189, 0.01419, 0.08189, 0.01419, 0.09627, 0.1759, 0.05987, 0.18, 0.04105, 0.01937, 0.04105, 0.01937, 0.05987, 0.18, 0.02357, 0.1852, 7.013e-05, 0.02481, 0.492, 0.01877, 0.4726, 0.1804, 0.4361, 0.1755, 0.4508, 0.01346, 0.4508, 0.01346, 0.4361, 0.1755, 0.3994, 0.1718, 0.4098, 0.00862, 0.09627, 0.1759, 0.1332, 0.1728, 0.152, 0.3309, 0.1185, 0.3332, 0.4098, 0.00862, 0.3994, 0.1718, 0.3621, 0.1693, 0.3688, 0.004555, 0.3688, 0.004555, 0.3621, 0.1693, 0.3242, 0.168, 0.3278, 0.001602, 0.4122, 0.3314, 0.4455, 0.3366, 0.4232, 0.4914, 0.3953, 0.4841, 0.1332, 0.1728, 0.1707, 0.1703, 0.1852, 0.329, 0.152, 0.3309, 0.1707, 0.1703, 0.2089, 0.1686, 0.2178, 0.3275, 0.1852, 0.329, 0.3242, 0.168, 0.3621, 0.1693, 0.3465, 0.3256, 0.3143, 0.3247, 0.2859, 0.1676, 0.3242, 0.168, 0.3143, 0.3247, 0.2822, 0.3251, 0.2089, 0.1686, 0.2474, 0.1675, 0.2501, 0.3263, 0.2178, 0.3275, 0.3621, 0.1693, 0.3994, 0.1718, 0.3791, 0.3278, 0.3465, 0.3256, 0.2474, 0.1675, 0.2859, 0.1676, 0.2822, 0.3251, 0.2501, 0.3263, 0.3994, 0.1718, 0.4361, 0.1755, 0.4122, 0.3314, 0.3791, 0.3278, 0.4361, 0.1755, 0.4726, 0.1804, 0.4455, 0.3366, 0.4122, 0.3314, 0.02357, 0.1852, 0.05987, 0.18, 0.08484, 0.3367, 0.05142, 0.341, 0.05987, 0.18, 0.09627, 0.1759, 0.1185, 0.3332, 0.08484, 0.3367, 0.2535, 0.4796, 0.2826, 0.4764, 0.2785, 0.6159, 0.2549, 0.62, 0.1185, 0.3332, 0.152, 0.3309, 0.1631, 0.4905, 0.1326, 0.4921, 0.2178, 0.3275, 0.2501, 0.3263, 0.2535, 0.4796, 0.2239, 0.4836, 0.3791, 0.3278, 0.4122, 0.3314, 0.3953, 0.4841, 0.3675, 0.4786, 0.08484, 0.3367, 0.1185, 0.3332, 0.1326, 0.4921, 0.1025, 0.4931, 0.1852, 0.329, 0.2178, 0.3275, 0.2239, 0.4836, 0.1937, 0.4875, 0.3465, 0.3256, 0.3791, 0.3278, 0.3675, 0.4786, 0.3397, 0.4756, 0.2822, 0.3251, 0.3143, 0.3247, 0.3114, 0.4747, 0.2826, 0.4764, 0.05142, 0.341, 0.08484, 0.3367, 0.1025, 0.4931, 0.07302, 0.4941, 0.152, 0.3309, 0.1852, 0.329, 0.1937, 0.4875, 0.1631, 0.4905, 0.3143, 0.3247, 0.3465, 0.3256, 0.3397, 0.4756, 0.3114, 0.4747, 0.2501, 0.3263, 0.2822, 0.3251, 0.2826, 0.4764, 0.2535, 0.4796, 0.3021, 0.6139, 0.3257, 0.6143, 0.3124, 0.7449, 0.2932, 0.7438, 0.3953, 0.4841, 0.4232, 0.4914, 0.3972, 0.6325, 0.3733, 0.6236, 0.1326, 0.4921, 0.1631, 0.4905, 0.1795, 0.6338, 0.1524, 0.636, 0.2239, 0.4836, 0.2535, 0.4796, 0.2549, 0.62, 0.2308, 0.6252, 0.3675, 0.4786, 0.3953, 0.4841, 0.3733, 0.6236, 0.3495, 0.6173, 0.1025, 0.4931, 0.1326, 0.4921, 0.1524, 0.636, 0.1254, 0.6358, 0.1937, 0.4875, 0.2239, 0.4836, 0.2308, 0.6252, 0.2057, 0.63, 0.3397, 0.4756, 0.3675, 0.4786, 0.3495, 0.6173, 0.3257, 0.6143, 0.2826, 0.4764, 0.3114, 0.4747, 0.3021, 0.6139, 0.2785, 0.6159, 0.07302, 0.4941, 0.1025, 0.4931, 0.1254, 0.6358, 0.09874, 0.6356, 0.1631, 0.4905, 0.1937, 0.4875, 0.2057, 0.63, 0.1795, 0.6338, 0.3114, 0.4747, 0.3397, 0.4756, 0.3257, 0.6143, 0.3021, 0.6139, 0.196, 0.764, 0.2162, 0.7599, 0.2299, 0.864, 0.2172, 0.8662, 0.2549, 0.62, 0.2785, 0.6159, 0.274, 0.7454, 0.2549, 0.7493, 0.3733, 0.6236, 0.3972, 0.6325, 0.3676, 0.7648, 0.3497, 0.7555, 0.1524, 0.636, 0.1795, 0.6338, 0.196, 0.764, 0.1752, 0.7665, 0.2308, 0.6252, 0.2549, 0.62, 0.2549, 0.7493, 0.2357, 0.7545, 0.3495, 0.6173, 0.3733, 0.6236, 0.3497, 0.7555, 0.3312, 0.7488, 0.1254, 0.6358, 0.1524, 0.636, 0.1752, 0.7665, 0.1543, 0.7675, 0.2057, 0.63, 0.2308, 0.6252, 0.2357, 0.7545, 0.2162, 0.7599, 0.3257, 0.6143, 0.3495, 0.6173, 0.3312, 0.7488, 0.3124, 0.7449, 0.2785, 0.6159, 0.3021, 0.6139, 0.2932, 0.7438, 0.274, 0.7454, 0.09874, 0.6356, 0.1254, 0.6358, 0.1543, 0.7675, 0.1334, 0.7686, 0.1795, 0.6338, 0.2057, 0.63, 0.2162, 0.7599, 0.196, 0.764, 0.2172, 0.8662, 0.2299, 0.864, 0.2561, 0.9999, 0.2932, 0.7438, 0.3124, 0.7449, 0.2909, 0.861, 0.2788, 0.8595, 0.2549, 0.7493, 0.274, 0.7454, 0.2666, 0.8592, 0.2544, 0.8603, 0.3497, 0.7555, 0.3676, 0.7648, 0.3265, 0.8733, 0.315, 0.8674, 0.1752, 0.7665, 0.196, 0.764, 0.2172, 0.8662, 0.2041, 0.8685, 0.2357, 0.7545, 0.2549, 0.7493, 0.2544, 0.8603, 0.2423, 0.8621, 0.3312, 0.7488, 0.3497, 0.7555, 0.315, 0.8674, 0.3031, 0.8634, 0.1543, 0.7675, 0.1752, 0.7665, 0.2041, 0.8685, 0.1908, 0.8711, 0.2162, 0.7599, 0.2357, 0.7545, 0.2423, 0.8621, 0.2299, 0.864, 0.3124, 0.7449, 0.3312, 0.7488, 0.3031, 0.8634, 0.2909, 0.861, 0.274, 0.7454, 0.2932, 0.7438, 0.2788, 0.8595, 0.2666, 0.8592, 0.1334, 0.7686, 0.1543, 0.7675, 0.1908, 0.8711, 0.1779, 0.8751, 0.2788, 0.8595, 0.2909, 0.861, 0.2561, 0.9999, 0.2544, 0.8603, 0.2666, 0.8592, 0.2561, 0.9999, 0.315, 0.8674, 0.3265, 0.8733, 0.2561, 0.9999, 0.2041, 0.8685, 0.2172, 0.8662, 0.2561, 0.9999, 0.2423, 0.8621, 0.2544, 0.8603, 0.2561, 0.9999, 0.3031, 0.8634, 0.315, 0.8674, 0.2561, 0.9999, 0.1908, 0.8711, 0.2041, 0.8685, 0.2561, 0.9999, 0.2299, 0.864, 0.2423, 0.8621, 0.2561, 0.9999, 0.2909, 0.861, 0.3031, 0.8634, 0.2561, 0.9999, 0.2666, 0.8592, 0.2788, 0.8595, 0.2561, 0.9999, 0.1779, 0.8751, 0.1908, 0.8711, 0.2561, 0.9999, 0.3278, 0.001602, 0.3242, 0.168, 0.2859, 0.1676, 0.2866, 7.013e-05, 0.2866, 7.013e-05, 0.2859, 0.1676, 0.2474, 0.1675, 0.2453, 7.048e-05, 0.2453, 7.048e-05, 0.2474, 0.1675, 0.2089, 0.1686, 0.2042, 0.001965, 0.2042, 0.001965, 0.2089, 0.1686, 0.1707, 0.1703, 0.1634, 0.005186, 0.1634, 0.005186, 0.1707, 0.1703, 0.1332, 0.1728, 0.1226, 0.009378, 0.1226, 0.009378, 0.1332, 0.1728, 0.09627, 0.1759, 0.08189, 0.01419, 0.08189, 0.01419, 0.09627, 0.1759, 0.05987, 0.18, 0.04105, 0.01937, 0.04105, 0.01937, 0.05987, 0.18, 0.02357, 0.1852, 7.013e-05, 0.02481, 0.492, 0.01877, 0.4726, 0.1804, 0.4361, 0.1755, 0.4508, 0.01346, 0.4508, 0.01346, 0.4361, 0.1755, 0.3994, 0.1718, 0.4098, 0.00862, 0.09627, 0.1759, 0.1332, 0.1728, 0.152, 0.3309, 0.1185, 0.3332, 0.4098, 0.00862, 0.3994, 0.1718, 0.3621, 0.1693, 0.3688, 0.004555, 0.3688, 0.004555, 0.3621, 0.1693, 0.3242, 0.168, 0.3278, 0.001602, 0.4122, 0.3314, 0.4455, 0.3366, 0.4232, 0.4914, 0.3953, 0.4841, 0.1332, 0.1728, 0.1707, 0.1703, 0.1852, 0.329, 0.152, 0.3309, 0.1707, 0.1703, 0.2089, 0.1686, 0.2178, 0.3275, 0.1852, 0.329, 0.3242, 0.168, 0.3621, 0.1693, 0.3465, 0.3256, 0.3143, 0.3247, 0.2859, 0.1676, 0.3242, 0.168, 0.3143, 0.3247, 0.2822, 0.3251, 0.2089, 0.1686, 0.2474, 0.1675, 0.2501, 0.3263, 0.2178, 0.3275, 0.3621, 0.1693, 0.3994, 0.1718, 0.3791, 0.3278, 0.3465, 0.3256, 0.2474, 0.1675, 0.2859, 0.1676, 0.2822, 0.3251, 0.2501, 0.3263, 0.3994, 0.1718, 0.4361, 0.1755, 0.4122, 0.3314, 0.3791, 0.3278, 0.4361, 0.1755, 0.4726, 0.1804, 0.4455, 0.3366, 0.4122, 0.3314, 0.02357, 0.1852, 0.05987, 0.18, 0.08484, 0.3367, 0.05142, 0.341, 0.05987, 0.18, 0.09627, 0.1759, 0.1185, 0.3332, 0.08484, 0.3367, 0.2535, 0.4796, 0.2826, 0.4764, 0.2785, 0.6159, 0.2549, 0.62, 0.1185, 0.3332, 0.152, 0.3309, 0.1631, 0.4905, 0.1326, 0.4921, 0.2178, 0.3275, 0.2501, 0.3263, 0.2535, 0.4796, 0.2239, 0.4836, 0.3791, 0.3278, 0.4122, 0.3314, 0.3953, 0.4841, 0.3675, 0.4786, 0.08484, 0.3367, 0.1185, 0.3332, 0.1326, 0.4921, 0.1025, 0.4931, 0.1852, 0.329, 0.2178, 0.3275, 0.2239, 0.4836, 0.1937, 0.4875, 0.3465, 0.3256, 0.3791, 0.3278, 0.3675, 0.4786, 0.3397, 0.4756, 0.2822, 0.3251, 0.3143, 0.3247, 0.3114, 0.4747, 0.2826, 0.4764, 0.05142, 0.341, 0.08484, 0.3367, 0.1025, 0.4931, 0.07302, 0.4941, 0.152, 0.3309, 0.1852, 0.329, 0.1937, 0.4875, 0.1631, 0.4905, 0.3143, 0.3247, 0.3465, 0.3256, 0.3397, 0.4756, 0.3114, 0.4747, 0.2501, 0.3263, 0.2822, 0.3251, 0.2826, 0.4764, 0.2535, 0.4796, 0.3021, 0.6139, 0.3257, 0.6143, 0.3124, 0.7449, 0.2932, 0.7438, 0.3953, 0.4841, 0.4232, 0.4914, 0.3972, 0.6325, 0.3733, 0.6236, 0.1326, 0.4921, 0.1631, 0.4905, 0.1795, 0.6338, 0.1524, 0.636, 0.2239, 0.4836, 0.2535, 0.4796, 0.2549, 0.62, 0.2308, 0.6252, 0.3675, 0.4786, 0.3953, 0.4841, 0.3733, 0.6236, 0.3495, 0.6173, 0.1025, 0.4931, 0.1326, 0.4921, 0.1524, 0.636, 0.1254, 0.6358, 0.1937, 0.4875, 0.2239, 0.4836, 0.2308, 0.6252, 0.2057, 0.63, 0.3397, 0.4756, 0.3675, 0.4786, 0.3495, 0.6173, 0.3257, 0.6143, 0.2826, 0.4764, 0.3114, 0.4747, 0.3021, 0.6139, 0.2785, 0.6159, 0.07302, 0.4941, 0.1025, 0.4931, 0.1254, 0.6358, 0.09874, 0.6356, 0.1631, 0.4905, 0.1937, 0.4875, 0.2057, 0.63, 0.1795, 0.6338, 0.3114, 0.4747, 0.3397, 0.4756, 0.3257, 0.6143, 0.3021, 0.6139, 0.196, 0.764, 0.2162, 0.7599, 0.2299, 0.864, 0.2172, 0.8662, 0.2549, 0.62, 0.2785, 0.6159, 0.274, 0.7454, 0.2549, 0.7493, 0.3733, 0.6236, 0.3972, 0.6325, 0.3676, 0.7648, 0.3497, 0.7555, 0.1524, 0.636, 0.1795, 0.6338, 0.196, 0.764, 0.1752, 0.7665, 0.2308, 0.6252, 0.2549, 0.62, 0.2549, 0.7493, 0.2357, 0.7545, 0.3495, 0.6173, 0.3733, 0.6236, 0.3497, 0.7555, 0.3312, 0.7488, 0.1254, 0.6358, 0.1524, 0.636, 0.1752, 0.7665, 0.1543, 0.7675, 0.2057, 0.63, 0.2308, 0.6252, 0.2357, 0.7545, 0.2162, 0.7599, 0.3257, 0.6143, 0.3495, 0.6173, 0.3312, 0.7488, 0.3124, 0.7449, 0.2785, 0.6159, 0.3021, 0.6139, 0.2932, 0.7438, 0.274, 0.7454, 0.09874, 0.6356, 0.1254, 0.6358, 0.1543, 0.7675, 0.1334, 0.7686, 0.1795, 0.6338, 0.2057, 0.63, 0.2162, 0.7599, 0.196, 0.764, 0.2172, 0.8662, 0.2299, 0.864, 0.2561, 0.9999, 0.2932, 0.7438, 0.3124, 0.7449, 0.2909, 0.861, 0.2788, 0.8595, 0.2549, 0.7493, 0.274, 0.7454, 0.2666, 0.8592, 0.2544, 0.8603, 0.3497, 0.7555, 0.3676, 0.7648, 0.3265, 0.8733, 0.315, 0.8674, 0.1752, 0.7665, 0.196, 0.764, 0.2172, 0.8662, 0.2041, 0.8685, 0.2357, 0.7545, 0.2549, 0.7493, 0.2544, 0.8603, 0.2423, 0.8621, 0.3312, 0.7488, 0.3497, 0.7555, 0.315, 0.8674, 0.3031, 0.8634, 0.1543, 0.7675, 0.1752, 0.7665, 0.2041, 0.8685, 0.1908, 0.8711, 0.2162, 0.7599, 0.2357, 0.7545, 0.2423, 0.8621, 0.2299, 0.864, 0.3124, 0.7449, 0.3312, 0.7488, 0.3031, 0.8634, 0.2909, 0.861, 0.274, 0.7454, 0.2932, 0.7438, 0.2788, 0.8595, 0.2666, 0.8592, 0.1334, 0.7686, 0.1543, 0.7675, 0.1908, 0.8711, 0.1779, 0.8751, 0.2788, 0.8595, 0.2909, 0.861, 0.2561, 0.9999, 0.2544, 0.8603, 0.2666, 0.8592, 0.2561, 0.9999, 0.315, 0.8674, 0.3265, 0.8733, 0.2561, 0.9999, 0.2041, 0.8685, 0.2172, 0.8662, 0.2561, 0.9999, 0.2423, 0.8621, 0.2544, 0.8603, 0.2561, 0.9999, 0.3031, 0.8634, 0.315, 0.8674, 0.2561, 0.9999, 0.1908, 0.8711, 0.2041, 0.8685, 0.2561, 0.9999, 0.2299, 0.864, 0.2423, 0.8621, 0.2561, 0.9999, 0.2909, 0.861, 0.3031, 0.8634, 0.2561, 0.9999, 0.2666, 0.8592, 0.2788, 0.8595, 0.2561, 0.9999, 0.1779, 0.8751, 0.1908, 0.8711, 0.2561, 0.9999, 0.3278, 0.001602, 0.3242, 0.168, 0.2859, 0.1676, 0.2866, 7.013e-05, 0.2866, 7.013e-05, 0.2859, 0.1676, 0.2474, 0.1675, 0.2453, 7.048e-05, 0.2453, 7.048e-05, 0.2474, 0.1675, 0.2089, 0.1686, 0.2042, 0.001965, 0.2042, 0.001965, 0.2089, 0.1686, 0.1707, 0.1703, 0.1634, 0.005186, 0.1634, 0.005186, 0.1707, 0.1703, 0.1332, 0.1728, 0.1226, 0.009378, 0.1226, 0.009378, 0.1332, 0.1728, 0.09627, 0.1759, 0.08189, 0.01419, 0.08189, 0.01419, 0.09627, 0.1759, 0.05987, 0.18, 0.04105, 0.01937, 0.04105, 0.01937, 0.05987, 0.18, 0.02357, 0.1852, 7.013e-05, 0.02481, 0.492, 0.01877, 0.4726, 0.1804, 0.4361, 0.1755, 0.4508, 0.01346, 0.4508, 0.01346, 0.4361, 0.1755, 0.3994, 0.1718, 0.4098, 0.00862, 0.09627, 0.1759, 0.1332, 0.1728, 0.152, 0.3309, 0.1185, 0.3332, 0.4098, 0.00862, 0.3994, 0.1718, 0.3621, 0.1693, 0.3688, 0.004555, 0.3688, 0.004555, 0.3621, 0.1693, 0.3242, 0.168, 0.3278, 0.001602, 0.4122, 0.3314, 0.4455, 0.3366, 0.4232, 0.4914, 0.3953, 0.4841, 0.1332, 0.1728, 0.1707, 0.1703, 0.1852, 0.329, 0.152, 0.3309, 0.1707, 0.1703, 0.2089, 0.1686, 0.2178, 0.3275, 0.1852, 0.329, 0.3242, 0.168, 0.3621, 0.1693, 0.3465, 0.3256, 0.3143, 0.3247, 0.2859, 0.1676, 0.3242, 0.168, 0.3143, 0.3247, 0.2822, 0.3251, 0.2089, 0.1686, 0.2474, 0.1675, 0.2501, 0.3263, 0.2178, 0.3275, 0.3621, 0.1693, 0.3994, 0.1718, 0.3791, 0.3278, 0.3465, 0.3256, 0.2474, 0.1675, 0.2859, 0.1676, 0.2822, 0.3251, 0.2501, 0.3263, 0.3994, 0.1718, 0.4361, 0.1755, 0.4122, 0.3314, 0.3791, 0.3278, 0.4361, 0.1755, 0.4726, 0.1804, 0.4455, 0.3366, 0.4122, 0.3314, 0.02357, 0.1852, 0.05987, 0.18, 0.08484, 0.3367, 0.05142, 0.341, 0.05987, 0.18, 0.09627, 0.1759, 0.1185, 0.3332, 0.08484, 0.3367, 0.2535, 0.4796, 0.2826, 0.4764, 0.2785, 0.6159, 0.2549, 0.62, 0.1185, 0.3332, 0.152, 0.3309, 0.1631, 0.4905, 0.1326, 0.4921, 0.2178, 0.3275, 0.2501, 0.3263, 0.2535, 0.4796, 0.2239, 0.4836, 0.3791, 0.3278, 0.4122, 0.3314, 0.3953, 0.4841, 0.3675, 0.4786, 0.08484, 0.3367, 0.1185, 0.3332, 0.1326, 0.4921, 0.1025, 0.4931, 0.1852, 0.329, 0.2178, 0.3275, 0.2239, 0.4836, 0.1937, 0.4875, 0.3465, 0.3256, 0.3791, 0.3278, 0.3675, 0.4786, 0.3397, 0.4756, 0.2822, 0.3251, 0.3143, 0.3247, 0.3114, 0.4747, 0.2826, 0.4764, 0.05142, 0.341, 0.08484, 0.3367, 0.1025, 0.4931, 0.07302, 0.4941, 0.152, 0.3309, 0.1852, 0.329, 0.1937, 0.4875, 0.1631, 0.4905, 0.3143, 0.3247, 0.3465, 0.3256, 0.3397, 0.4756, 0.3114, 0.4747, 0.2501, 0.3263, 0.2822, 0.3251, 0.2826, 0.4764, 0.2535, 0.4796, 0.3021, 0.6139, 0.3257, 0.6143, 0.3124, 0.7449, 0.2932, 0.7438, 0.3953, 0.4841, 0.4232, 0.4914, 0.3972, 0.6325, 0.3733, 0.6236, 0.1326, 0.4921, 0.1631, 0.4905, 0.1795, 0.6338, 0.1524, 0.636, 0.2239, 0.4836, 0.2535, 0.4796, 0.2549, 0.62, 0.2308, 0.6252, 0.3675, 0.4786, 0.3953, 0.4841, 0.3733, 0.6236, 0.3495, 0.6173, 0.1025, 0.4931, 0.1326, 0.4921, 0.1524, 0.636, 0.1254, 0.6358, 0.1937, 0.4875, 0.2239, 0.4836, 0.2308, 0.6252, 0.2057, 0.63, 0.3397, 0.4756, 0.3675, 0.4786, 0.3495, 0.6173, 0.3257, 0.6143, 0.2826, 0.4764, 0.3114, 0.4747, 0.3021, 0.6139, 0.2785, 0.6159, 0.07302, 0.4941, 0.1025, 0.4931, 0.1254, 0.6358, 0.09874, 0.6356, 0.1631, 0.4905, 0.1937, 0.4875, 0.2057, 0.63, 0.1795, 0.6338, 0.3114, 0.4747, 0.3397, 0.4756, 0.3257, 0.6143, 0.3021, 0.6139, 0.196, 0.764, 0.2162, 0.7599, 0.2299, 0.864, 0.2172, 0.8662, 0.2549, 0.62, 0.2785, 0.6159, 0.274, 0.7454, 0.2549, 0.7493, 0.3733, 0.6236, 0.3972, 0.6325, 0.3676, 0.7648, 0.3497, 0.7555, 0.1524, 0.636, 0.1795, 0.6338, 0.196, 0.764, 0.1752, 0.7665, 0.2308, 0.6252, 0.2549, 0.62, 0.2549, 0.7493, 0.2357, 0.7545, 0.3495, 0.6173, 0.3733, 0.6236, 0.3497, 0.7555, 0.3312, 0.7488, 0.1254, 0.6358, 0.1524, 0.636, 0.1752, 0.7665, 0.1543, 0.7675, 0.2057, 0.63, 0.2308, 0.6252, 0.2357, 0.7545, 0.2162, 0.7599, 0.3257, 0.6143, 0.3495, 0.6173, 0.3312, 0.7488, 0.3124, 0.7449, 0.2785, 0.6159, 0.3021, 0.6139, 0.2932, 0.7438, 0.274, 0.7454, 0.09874, 0.6356, 0.1254, 0.6358, 0.1543, 0.7675, 0.1334, 0.7686, 0.1795, 0.6338, 0.2057, 0.63, 0.2162, 0.7599, 0.196, 0.764, 0.2172, 0.8662, 0.2299, 0.864, 0.2561, 0.9999, 0.2932, 0.7438, 0.3124, 0.7449, 0.2909, 0.861, 0.2788, 0.8595, 0.2549, 0.7493, 0.274, 0.7454, 0.2666, 0.8592, 0.2544, 0.8603, 0.3497, 0.7555, 0.3676, 0.7648, 0.3265, 0.8733, 0.315, 0.8674, 0.1752, 0.7665, 0.196, 0.764, 0.2172, 0.8662, 0.2041, 0.8685, 0.2357, 0.7545, 0.2549, 0.7493, 0.2544, 0.8603, 0.2423, 0.8621, 0.3312, 0.7488, 0.3497, 0.7555, 0.315, 0.8674, 0.3031, 0.8634, 0.1543, 0.7675, 0.1752, 0.7665, 0.2041, 0.8685, 0.1908, 0.8711, 0.2162, 0.7599, 0.2357, 0.7545, 0.2423, 0.8621, 0.2299, 0.864, 0.3124, 0.7449, 0.3312, 0.7488, 0.3031, 0.8634, 0.2909, 0.861, 0.274, 0.7454, 0.2932, 0.7438, 0.2788, 0.8595, 0.2666, 0.8592, 0.1334, 0.7686, 0.1543, 0.7675, 0.1908, 0.8711, 0.1779, 0.8751, 0.2788, 0.8595, 0.2909, 0.861, 0.2561, 0.9999, 0.2544, 0.8603, 0.2666, 0.8592, 0.2561, 0.9999, 0.315, 0.8674, 0.3265, 0.8733, 0.2561, 0.9999, 0.2041, 0.8685, 0.2172, 0.8662, 0.2561, 0.9999, 0.2423, 0.8621, 0.2544, 0.8603, 0.2561, 0.9999, 0.3031, 0.8634, 0.315, 0.8674, 0.2561, 0.9999, 0.1908, 0.8711, 0.2041, 0.8685, 0.2561, 0.9999, 0.2299, 0.864, 0.2423, 0.8621, 0.2561, 0.9999, 0.2909, 0.861, 0.3031, 0.8634, 0.2561, 0.9999, 0.2666, 0.8592, 0.2788, 0.8595, 0.2561, 0.9999, 0.1779, 0.8751, 0.1908, 0.8711, 0.2561, 0.9999])
me_cylinder.use_remesh_preserve_volume = False
me_cylinder.use_remesh_preserve_attributes = False
me_cylinder.use_mirror_vertex_groups = False
me_cylinder.update()

# ---- objects
ob_cylinder_002 = bpy.data.objects.new('Cylinder.002', me_cylinder_002)
ob_cylinder = bpy.data.objects.new('Cylinder', me_cylinder)

# ---- transforms, parenting, visibility, modifiers, constraints
ob_cylinder_002.location = (0.0, 0.0, 0.0)
ob_cylinder_002.lineart.crease_threshold = 0.0
ob_cylinder.location = (0.0, 0.0, 0.0)
ob_cylinder.lineart.crease_threshold = 0.0

# ---- collection membership
col_collection_1.objects.link(ob_cylinder_002)
col_collection_1.objects.link(ob_cylinder)

# ---- scene / render settings (as saved in the file)
scene.frame_start = 1; scene.frame_end = 250; scene.frame_set(4)
scene.render.engine = 'BLENDER_EEVEE_NEXT'
scene.render.resolution_percentage = 50
scene.render.dither_intensity = 0.0
scene.cycles.use_denoising = False
scene.cycles.samples = 128
scene.cycles.sampling_pattern = 'TABULATED_SOBOL'
scene.cycles.light_sampling_threshold = 0.0
scene.cycles.use_adaptive_sampling = False
scene.cycles.use_light_tree = False
scene.cycles.blur_glossy = 0.0
scene.cycles.sample_clamp_indirect = 0.0
scene.view_settings.view_transform = 'Standard'
bpy.context.view_layer.update()

# ---- added for rendering (the .blend has no active camera and no usable light): camera, sun
cam_auto = bpy.data.cameras.new('AutoCamera')
cam_auto.lens = 50.0
cam_auto.sensor_width = 36.0
cam_auto.clip_end = 1000.0
ob_auto_camera = bpy.data.objects.new('AutoCamera', cam_auto)
scene.collection.objects.link(ob_auto_camera)
ob_auto_camera.location = (18.0582, -22.0482, 20.6233)
ob_auto_camera.rotation_euler = (1.09748, -7.21219e-08, 0.694738)
scene.camera = ob_auto_camera
light_auto_sun = bpy.data.lights.new('AutoSun', 'SUN')
light_auto_sun.energy = 3.0
light_auto_sun.angle = 0.0523599
ob_auto_sun = bpy.data.objects.new('AutoSun', light_auto_sun)
scene.collection.objects.link(ob_auto_sun)
ob_auto_sun.rotation_euler = (0.872665, 0.174533, 0.523599)
bpy.context.view_layer.update()

